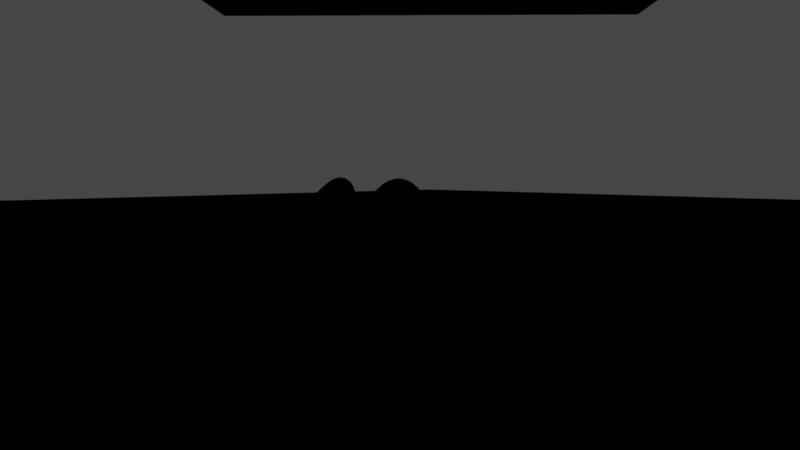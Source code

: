 # Source: samplescene_mesh_light_medium.blend  (saved by Blender 2.80.60; exported with 4.5.12 LTS)
import bpy
from mathutils import Matrix  # noqa: F401  (used for matrix-valued properties, if any)

bpy.ops.wm.read_factory_settings(use_empty=True)
scene = bpy.context.scene
scene.name = 'Scene'

# ---- collections
col_collection = bpy.data.collections.new('Collection'); scene.collection.children.link(col_collection)

# ---- materials (node trees are filled in below, after node groups)
mat_material = bpy.data.materials.new('Material')
mat_material.alpha_threshold = 0.0
mat_material.roughness = 0.5
mat_material.line_color = (0.0, 0.0, 0.0, 1.0)
mat_material_002 = bpy.data.materials.new('Material.002')
mat_material_002.roughness = 0.25
mat_glass = bpy.data.materials.new('glass')
mat_glass.roughness = 0.25

# ---- material node trees
mat_material.use_nodes = True; mat_material.node_tree.nodes.clear()
_N = mat_material.node_tree.nodes; _L = mat_material.node_tree.links
n0 = _N.new('ShaderNodeOutputMaterial'); n0.name = 'Material Output'; n0.location = (300, 300)
n1 = _N.new('NodeUndefined'); n1.name = 'Pbrt Matte'; n1.location = (-74, 234)
n1.inputs[0].default_value = (0.3543, 0.3194, 0.3194, 1.0)
_L.new(n1.outputs[0], n0.inputs[0])
n0.is_active_output = True
mat_material_002.use_nodes = True; mat_material_002.node_tree.nodes.clear()
_N = mat_material_002.node_tree.nodes; _L = mat_material_002.node_tree.links
n0 = _N.new('ShaderNodeOutputMaterial'); n0.name = 'Material Output'; n0.location = (300, 300)
n1 = _N.new('NodeUndefined'); n1.name = 'Pbrt BlackBody'; n1.location = (85, 308)
_L.new(n1.outputs[0], n0.inputs[0])
n0.is_active_output = True
mat_glass.use_nodes = True; mat_glass.node_tree.nodes.clear()
_N = mat_glass.node_tree.nodes; _L = mat_glass.node_tree.links
n0 = _N.new('ShaderNodeOutputMaterial'); n0.name = 'Material Output'; n0.location = (624, 300)
n1 = _N.new('NodeUndefined'); n1.name = 'Pbrt Glass'; n1.location = (367, 283)
n1.inputs[0].default_value = (0.0, 0.0, 0.0, 1.0)
n1.inputs[1].default_value = (0.0, 0.0, 0.0, 1.0)
n1.inputs[2].default_value = (1.0, 1.0, 1.0, 1.0)
n1.inputs[3].default_value = (1.0, 1.0, 1.0, 1.0)
n2 = _N.new('NodeUndefined'); n2.name = 'Pbrt Medium'; n2.location = (148, 166)
n2.inputs[0].default_value = (1.0, 1.0, 1.0, 1.0)
n2.inputs[1].default_value = (1.0, 0.0, 0.002908, 1.0)
_L.new(n1.outputs[0], n0.inputs[0])
_L.new(n2.outputs[0], n1.inputs[4])
n0.is_active_output = True

# ---- world
world_world = bpy.data.worlds.new('World'); scene.world = world_world
world_world.use_nodes = True; world_world.node_tree.nodes.clear()
_N = world_world.node_tree.nodes; _L = world_world.node_tree.links
n0 = _N.new('ShaderNodeOutputWorld'); n0.name = 'World Output'; n0.location = (300, 300)
n1 = _N.new('ShaderNodeBackground'); n1.name = 'Background'; n1.location = (10, 300)
n1.inputs[0].default_value = (0.05088, 0.05088, 0.05088, 1.0)
_L.new(n1.outputs[0], n0.inputs[0])
n0.is_active_output = True
world_world.color = (0.05088, 0.05088, 0.05088)
world_world.use_sun_shadow = False
world_world.sun_shadow_jitter_overblur = 0.0

# ---- cameras
cam_camera = bpy.data.cameras.new('Camera')
cam_camera.clip_end = 100.0
cam_camera.ortho_scale = 7.314
cam_camera.dof.focus_distance = 0.0
cam_camera.dof.aperture_fstop = 128.0

# ---- meshes
me_cube = bpy.data.meshes.new('Cube')
me_cube.from_pydata([(1.0, 1.0, 1.0), (1.0, 1.0, -1.0), (1.0, -1.0, 1.0), (1.0, -1.0, -1.0), (-1.0, 1.0, 1.0), (-1.0, 1.0, -1.0), (-1.0, -1.0, 1.0), (-1.0, -1.0, -1.0)], [], [(0, 4, 6, 2), (3, 2, 6, 7), (7, 6, 4, 5), (5, 1, 3, 7), (1, 0, 2, 3), (5, 4, 0, 1)])
_uv = me_cube.uv_layers.new(name='UVMap')
_uv.uv.foreach_set('vector', [0.375, 0.0, 0.625, 0.0, 0.625, 0.25, 0.375, 0.25, 0.375, 0.25, 0.625, 0.25, 0.625, 0.5, 0.375, 0.5, 0.375, 0.5, 0.625, 0.5, 0.625, 0.75, 0.375, 0.75, 0.375, 0.75, 0.625, 0.75, 0.625, 1.0, 0.375, 1.0, 0.125, 0.5, 0.375, 0.5, 0.375, 0.75, 0.125, 0.75, 0.625, 0.5, 0.875, 0.5, 0.875, 0.75, 0.625, 0.75])
me_cube.materials.append(mat_material)
me_cube.use_remesh_preserve_volume = False
me_cube.use_remesh_preserve_attributes = False
me_cube.use_mirror_vertex_groups = False
me_cube.update()
me_cube_001 = bpy.data.meshes.new('Cube.001')
me_cube_001.from_pydata([(1.0, -1.0, -1.0), (1.0, -1.0, 1.0), (1.0, 1.0, -1.0), (1.0, 1.0, 1.0)], [], [(2, 3, 1, 0)])
_uv = me_cube_001.uv_layers.new(name='UVMap')
_uv.uv.foreach_set('vector', [0.375, 0.5, 0.625, 0.5, 0.625, 0.75, 0.375, 0.75])
me_cube_001.materials.append(mat_material_002)
me_cube_001.use_remesh_preserve_volume = False
me_cube_001.use_remesh_preserve_attributes = False
me_cube_001.use_mirror_vertex_groups = False
me_cube_001.update()
me_suzanne = bpy.data.meshes.new('Suzanne')
me_suzanne.from_pydata([(0.4375, -0.7656, 0.1641), (-0.4375, -0.7656, 0.1641), (0.5, -0.6875, 0.09375), (-0.5, -0.6875, 0.09375), (0.5469, -0.5781, 0.05469), (-0.5469, -0.5781, 0.05469), (0.3516, -0.6172, -0.02344), (-0.3516, -0.6172, -0.02344), (0.3516, -0.7188, 0.03125), (-0.3516, -0.7188, 0.03125), (0.3516, -0.7812, 0.1328), (-0.3516, -0.7812, 0.1328), (0.2734, -0.7969, 0.1641), (-0.2734, -0.7969, 0.1641), (0.2031, -0.7422, 0.09375), (-0.2031, -0.7422, 0.09375), (0.1562, -0.6484, 0.05469), (-0.1562, -0.6484, 0.05469), (0.07812, -0.6562, 0.2422), (-0.07812, -0.6562, 0.2422), (0.1406, -0.7422, 0.2422), (-0.1406, -0.7422, 0.2422), (0.2422, -0.7969, 0.2422), (-0.2422, -0.7969, 0.2422), (0.2734, -0.7969, 0.3281), (-0.2734, -0.7969, 0.3281), (0.2031, -0.7422, 0.3906), (-0.2031, -0.7422, 0.3906), (0.1562, -0.6484, 0.4375), (-0.1562, -0.6484, 0.4375), (0.3516, -0.6172, 0.5156), (-0.3516, -0.6172, 0.5156), (0.3516, -0.7188, 0.4531), (-0.3516, -0.7188, 0.4531), (0.3516, -0.7812, 0.3594), (-0.3516, -0.7812, 0.3594), (0.4375, -0.7656, 0.3281), (-0.4375, -0.7656, 0.3281), (0.5, -0.6875, 0.3906), (-0.5, -0.6875, 0.3906), (0.5469, -0.5781, 0.4375), (-0.5469, -0.5781, 0.4375), (0.625, -0.5625, 0.2422), (-0.625, -0.5625, 0.2422), (0.5625, -0.6719, 0.2422), (-0.5625, -0.6719, 0.2422), (0.4688, -0.7578, 0.2422), (-0.4688, -0.7578, 0.2422), (0.4766, -0.7734, 0.2422), (-0.4766, -0.7734, 0.2422), (0.4453, -0.7812, 0.3359), (-0.4453, -0.7812, 0.3359), (0.3516, -0.8047, 0.375), (-0.3516, -0.8047, 0.375), (0.2656, -0.8203, 0.3359), (-0.2656, -0.8203, 0.3359), (0.2266, -0.8203, 0.2422), (-0.2266, -0.8203, 0.2422), (0.2656, -0.8203, 0.1562), (-0.2656, -0.8203, 0.1562), (0.3516, -0.8281, 0.2422), (-0.3516, -0.8281, 0.2422), (0.3516, -0.8047, 0.1172), (-0.3516, -0.8047, 0.1172), (0.4453, -0.7812, 0.1562), (-0.4453, -0.7812, 0.1562), (0.0, -0.7422, 0.4297), (0.0, -0.8203, 0.3516), (0.0, -0.7344, -0.6797), (0.0, -0.7812, -0.3203), (0.0, -0.7969, -0.1875), (0.0, -0.7188, -0.7734), (0.0, -0.6016, 0.4062), (0.0, -0.5703, 0.5703), (0.0, 0.5469, 0.8984), (0.0, 0.8516, 0.5625), (0.0, 0.8281, 0.07031), (0.0, 0.3516, -0.3828), (0.2031, -0.5625, -0.1875), (-0.2031, -0.5625, -0.1875), (0.3125, -0.5703, -0.4375), (-0.3125, -0.5703, -0.4375), (0.3516, -0.5703, -0.6953), (-0.3516, -0.5703, -0.6953), (0.3672, -0.5312, -0.8906), (-0.3672, -0.5312, -0.8906), (0.3281, -0.5234, -0.9453), (-0.3281, -0.5234, -0.9453), (0.1797, -0.5547, -0.9688), (-0.1797, -0.5547, -0.9688), (0.0, -0.5781, -0.9844), (0.4375, -0.5312, -0.1406), (-0.4375, -0.5312, -0.1406), (0.6328, -0.5391, -0.03906), (-0.6328, -0.5391, -0.03906), (0.8281, -0.4453, 0.1484), (-0.8281, -0.4453, 0.1484), (0.8594, -0.5938, 0.4297), (-0.8594, -0.5938, 0.4297), (0.7109, -0.625, 0.4844), (-0.7109, -0.625, 0.4844), (0.4922, -0.6875, 0.6016), (-0.4922, -0.6875, 0.6016), (0.3203, -0.7344, 0.7578), (-0.3203, -0.7344, 0.7578), (0.1562, -0.7578, 0.7188), (-0.1562, -0.7578, 0.7188), (0.0625, -0.75, 0.4922), (-0.0625, -0.75, 0.4922), (0.1641, -0.7734, 0.4141), (-0.1641, -0.7734, 0.4141), (0.125, -0.7656, 0.3047), (-0.125, -0.7656, 0.3047), (0.2031, -0.7422, 0.09375), (-0.2031, -0.7422, 0.09375), (0.375, -0.7031, 0.01562), (-0.375, -0.7031, 0.01562), (0.4922, -0.6719, 0.0625), (-0.4922, -0.6719, 0.0625), (0.625, -0.6484, 0.1875), (-0.625, -0.6484, 0.1875), (0.6406, -0.6484, 0.2969), (-0.6406, -0.6484, 0.2969), (0.6016, -0.6641, 0.375), (-0.6016, -0.6641, 0.375), (0.4297, -0.7188, 0.4375), (-0.4297, -0.7188, 0.4375), (0.25, -0.7578, 0.4688), (-0.25, -0.7578, 0.4688), (0.0, -0.7344, -0.7656), (0.1094, -0.7344, -0.7188), (-0.1094, -0.7344, -0.7188), (0.1172, -0.7109, -0.8359), (-0.1172, -0.7109, -0.8359), (0.0625, -0.6953, -0.8828), (-0.0625, -0.6953, -0.8828), (0.0, -0.6875, -0.8906), (0.0, -0.75, -0.1953), (0.0, -0.7422, -0.1406), (0.1016, -0.7422, -0.1484), (-0.1016, -0.7422, -0.1484), (0.125, -0.75, -0.2266), (-0.125, -0.75, -0.2266), (0.08594, -0.7422, -0.2891), (-0.08594, -0.7422, -0.2891), (0.3984, -0.6719, -0.04688), (-0.3984, -0.6719, -0.04688), (0.6172, -0.625, 0.05469), (-0.6172, -0.625, 0.05469), (0.7266, -0.6016, 0.2031), (-0.7266, -0.6016, 0.2031), (0.7422, -0.6562, 0.375), (-0.7422, -0.6562, 0.375), (0.6875, -0.7266, 0.4141), (-0.6875, -0.7266, 0.4141), (0.4375, -0.7969, 0.5469), (-0.4375, -0.7969, 0.5469), (0.3125, -0.8359, 0.6406), (-0.3125, -0.8359, 0.6406), (0.2031, -0.8516, 0.6172), (-0.2031, -0.8516, 0.6172), (0.1016, -0.8438, 0.4297), (-0.1016, -0.8438, 0.4297), (0.125, -0.8125, -0.1016), (-0.125, -0.8125, -0.1016), (0.2109, -0.7109, -0.4453), (-0.2109, -0.7109, -0.4453), (0.25, -0.6875, -0.7031), (-0.25, -0.6875, -0.7031), (0.2656, -0.6641, -0.8203), (-0.2656, -0.6641, -0.8203), (0.2344, -0.6328, -0.9141), (-0.2344, -0.6328, -0.9141), (0.1641, -0.6328, -0.9297), (-0.1641, -0.6328, -0.9297), (0.0, -0.6406, -0.9453), (0.0, -0.7266, 0.04688), (0.0, -0.7656, 0.2109), (0.3281, -0.7422, 0.4766), (-0.3281, -0.7422, 0.4766), (0.1641, -0.75, 0.1406), (-0.1641, -0.75, 0.1406), (0.1328, -0.7578, 0.2109), (-0.1328, -0.7578, 0.2109), (0.1172, -0.7344, -0.6875), (-0.1172, -0.7344, -0.6875), (0.07812, -0.75, -0.4453), (-0.07812, -0.75, -0.4453), (0.0, -0.75, -0.4453), (0.0, -0.7422, -0.3281), (0.09375, -0.7812, -0.2734), (-0.09375, -0.7812, -0.2734), (0.1328, -0.7969, -0.2266), (-0.1328, -0.7969, -0.2266), (0.1094, -0.7812, -0.1328), (-0.1094, -0.7812, -0.1328), (0.03906, -0.7812, -0.125), (-0.03906, -0.7812, -0.125), (0.0, -0.8281, -0.2031), (0.04688, -0.8125, -0.1484), (-0.04688, -0.8125, -0.1484), (0.09375, -0.8125, -0.1562), (-0.09375, -0.8125, -0.1562), (0.1094, -0.8281, -0.2266), (-0.1094, -0.8281, -0.2266), (0.07812, -0.8047, -0.25), (-0.07812, -0.8047, -0.25), (0.0, -0.8047, -0.2891), (0.2578, -0.5547, -0.3125), (-0.2578, -0.5547, -0.3125), (0.1641, -0.7109, -0.2422), (-0.1641, -0.7109, -0.2422), (0.1797, -0.7109, -0.3125), (-0.1797, -0.7109, -0.3125), (0.2344, -0.5547, -0.25), (-0.2344, -0.5547, -0.25), (0.0, -0.6875, -0.875), (0.04688, -0.6875, -0.8672), (-0.04688, -0.6875, -0.8672), (0.09375, -0.7109, -0.8203), (-0.09375, -0.7109, -0.8203), (0.09375, -0.7266, -0.7422), (-0.09375, -0.7266, -0.7422), (0.0, -0.6562, -0.7812), (0.09375, -0.6641, -0.75), (-0.09375, -0.6641, -0.75), (0.09375, -0.6406, -0.8125), (-0.09375, -0.6406, -0.8125), (0.04688, -0.6328, -0.8516), (-0.04688, -0.6328, -0.8516), (0.0, -0.6328, -0.8594), (0.1719, -0.7812, 0.2188), (-0.1719, -0.7812, 0.2188), (0.1875, -0.7734, 0.1562), (-0.1875, -0.7734, 0.1562), (0.3359, -0.7578, 0.4297), (-0.3359, -0.7578, 0.4297), (0.2734, -0.7734, 0.4219), (-0.2734, -0.7734, 0.4219), (0.4219, -0.7734, 0.3984), (-0.4219, -0.7734, 0.3984), (0.5625, -0.6953, 0.3516), (-0.5625, -0.6953, 0.3516), (0.5859, -0.6875, 0.2891), (-0.5859, -0.6875, 0.2891), (0.5781, -0.6797, 0.1953), (-0.5781, -0.6797, 0.1953), (0.4766, -0.7188, 0.1016), (-0.4766, -0.7188, 0.1016), (0.375, -0.7422, 0.0625), (-0.375, -0.7422, 0.0625), (0.2266, -0.7812, 0.1094), (-0.2266, -0.7812, 0.1094), (0.1797, -0.7812, 0.2969), (-0.1797, -0.7812, 0.2969), (0.2109, -0.7812, 0.375), (-0.2109, -0.7812, 0.375), (0.2344, -0.7578, 0.3594), (-0.2344, -0.7578, 0.3594), (0.1953, -0.7578, 0.2969), (-0.1953, -0.7578, 0.2969), (0.2422, -0.7578, 0.125), (-0.2422, -0.7578, 0.125), (0.375, -0.7266, 0.08594), (-0.375, -0.7266, 0.08594), (0.4609, -0.7031, 0.1172), (-0.4609, -0.7031, 0.1172), (0.5469, -0.6719, 0.2109), (-0.5469, -0.6719, 0.2109), (0.5547, -0.6719, 0.2812), (-0.5547, -0.6719, 0.2812), (0.5312, -0.6797, 0.3359), (-0.5312, -0.6797, 0.3359), (0.4141, -0.75, 0.3906), (-0.4141, -0.75, 0.3906), (0.2812, -0.7656, 0.3984), (-0.2812, -0.7656, 0.3984), (0.3359, -0.75, 0.4062), (-0.3359, -0.75, 0.4062), (0.2031, -0.75, 0.1719), (-0.2031, -0.75, 0.1719), (0.1953, -0.75, 0.2266), (-0.1953, -0.75, 0.2266), (0.1094, -0.6094, 0.4609), (-0.1094, -0.6094, 0.4609), (0.1953, -0.6172, 0.6641), (-0.1953, -0.6172, 0.6641), (0.3359, -0.5938, 0.6875), (-0.3359, -0.5938, 0.6875), (0.4844, -0.5547, 0.5547), (-0.4844, -0.5547, 0.5547), (0.6797, -0.4922, 0.4531), (-0.6797, -0.4922, 0.4531), (0.7969, -0.4609, 0.4062), (-0.7969, -0.4609, 0.4062), (0.7734, -0.375, 0.1641), (-0.7734, -0.375, 0.1641), (0.6016, -0.4141, 0.0), (-0.6016, -0.4141, 0.0), (0.4375, -0.4688, -0.09375), (-0.4375, -0.4688, -0.09375), (0.0, -0.2891, 0.8984), (0.0, 0.07812, 0.9844), (0.0, 0.6719, -0.1953), (0.0, -0.1875, -0.4609), (0.0, -0.4609, -0.9766), (0.0, -0.3438, -0.8047), (0.0, -0.3203, -0.5703), (0.0, -0.2812, -0.4844), (0.8516, -0.05469, 0.2344), (-0.8516, -0.05469, 0.2344), (0.8594, 0.04688, 0.3203), (-0.8594, 0.04688, 0.3203), (0.7734, 0.4375, 0.2656), (-0.7734, 0.4375, 0.2656), (0.4609, 0.7031, 0.4375), (-0.4609, 0.7031, 0.4375), (0.7344, -0.07031, -0.04688), (-0.7344, -0.07031, -0.04688), (0.5938, 0.1641, -0.125), (-0.5938, 0.1641, -0.125), (0.6406, 0.4297, -0.007812), (-0.6406, 0.4297, -0.007812), (0.3359, 0.6641, 0.05469), (-0.3359, 0.6641, 0.05469), (0.2344, -0.4062, -0.3516), (-0.2344, -0.4062, -0.3516), (0.1797, -0.2578, -0.4141), (-0.1797, -0.2578, -0.4141), (0.2891, -0.3828, -0.7109), (-0.2891, -0.3828, -0.7109), (0.25, -0.3906, -0.5), (-0.25, -0.3906, -0.5), (0.3281, -0.3984, -0.9141), (-0.3281, -0.3984, -0.9141), (0.1406, -0.3672, -0.7578), (-0.1406, -0.3672, -0.7578), (0.125, -0.3594, -0.5391), (-0.125, -0.3594, -0.5391), (0.1641, -0.4375, -0.9453), (-0.1641, -0.4375, -0.9453), (0.2188, -0.4297, -0.2812), (-0.2188, -0.4297, -0.2812), (0.2109, -0.4688, -0.2266), (-0.2109, -0.4688, -0.2266), (0.2031, -0.5, -0.1719), (-0.2031, -0.5, -0.1719), (0.2109, -0.1641, -0.3906), (-0.2109, -0.1641, -0.3906), (0.2969, 0.2656, -0.3125), (-0.2969, 0.2656, -0.3125), (0.3438, 0.5391, -0.1484), (-0.3438, 0.5391, -0.1484), (0.4531, 0.3828, 0.8672), (-0.4531, 0.3828, 0.8672), (0.4531, 0.07031, 0.9297), (-0.4531, 0.07031, 0.9297), (0.4531, -0.2344, 0.8516), (-0.4531, -0.2344, 0.8516), (0.4609, -0.4297, 0.5234), (-0.4609, -0.4297, 0.5234), (0.7266, -0.3359, 0.4062), (-0.7266, -0.3359, 0.4062), (0.6328, -0.2812, 0.4531), (-0.6328, -0.2812, 0.4531), (0.6406, -0.05469, 0.7031), (-0.6406, -0.05469, 0.7031), (0.7969, -0.125, 0.5625), (-0.7969, -0.125, 0.5625), (0.7969, 0.1172, 0.6172), (-0.7969, 0.1172, 0.6172), (0.6406, 0.1953, 0.75), (-0.6406, 0.1953, 0.75), (0.6406, 0.4453, 0.6797), (-0.6406, 0.4453, 0.6797), (0.7969, 0.3594, 0.5391), (-0.7969, 0.3594, 0.5391), (0.6172, 0.5859, 0.3281), (-0.6172, 0.5859, 0.3281), (0.4844, 0.5469, 0.02344), (-0.4844, 0.5469, 0.02344), (0.8203, 0.2031, 0.3281), (-0.8203, 0.2031, 0.3281), (0.4062, -0.1484, -0.1719), (-0.4062, -0.1484, -0.1719), (0.4297, 0.2109, -0.1953), (-0.4297, 0.2109, -0.1953), (0.8906, 0.2344, 0.4062), (-0.8906, 0.2344, 0.4062), (0.7734, 0.125, -0.1406), (-0.7734, 0.125, -0.1406), (1.039, 0.3281, -0.1016), (-1.039, 0.3281, -0.1016), (1.281, 0.4297, 0.05469), (-1.281, 0.4297, 0.05469), (1.352, 0.4219, 0.3203), (-1.352, 0.4219, 0.3203), (1.234, 0.4219, 0.5078), (-1.234, 0.4219, 0.5078), (1.023, 0.3125, 0.4766), (-1.023, 0.3125, 0.4766), (1.016, 0.2891, 0.4141), (-1.016, 0.2891, 0.4141), (1.188, 0.3906, 0.4375), (-1.188, 0.3906, 0.4375), (1.266, 0.4062, 0.2891), (-1.266, 0.4062, 0.2891), (1.211, 0.4062, 0.07812), (-1.211, 0.4062, 0.07812), (1.031, 0.3047, -0.03906), (-1.031, 0.3047, -0.03906), (0.8281, 0.1328, -0.07031), (-0.8281, 0.1328, -0.07031), (0.9219, 0.2188, 0.3594), (-0.9219, 0.2188, 0.3594), (0.9453, 0.2891, 0.3047), (-0.9453, 0.2891, 0.3047), (0.8828, 0.2109, -0.02344), (-0.8828, 0.2109, -0.02344), (1.039, 0.3672, 0.0), (-1.039, 0.3672, 0.0), (1.188, 0.4453, 0.09375), (-1.188, 0.4453, 0.09375), (1.234, 0.4453, 0.25), (-1.234, 0.4453, 0.25), (1.172, 0.4375, 0.3594), (-1.172, 0.4375, 0.3594), (1.023, 0.3594, 0.3438), (-1.023, 0.3594, 0.3438), (0.8438, 0.2109, 0.2891), (-0.8438, 0.2109, 0.2891), (0.8359, 0.2734, 0.1719), (-0.8359, 0.2734, 0.1719), (0.7578, 0.2734, 0.09375), (-0.7578, 0.2734, 0.09375), (0.8203, 0.2734, 0.08594), (-0.8203, 0.2734, 0.08594), (0.8438, 0.2734, 0.01562), (-0.8438, 0.2734, 0.01562), (0.8125, 0.2734, -0.01562), (-0.8125, 0.2734, -0.01562), (0.7266, 0.07031, 0.0), (-0.7266, 0.07031, 0.0), (0.7188, 0.1719, -0.02344), (-0.7188, 0.1719, -0.02344), (0.7188, 0.1875, 0.03906), (-0.7188, 0.1875, 0.03906), (0.7969, 0.2109, 0.2031), (-0.7969, 0.2109, 0.2031), (0.8906, 0.2656, 0.2422), (-0.8906, 0.2656, 0.2422), (0.8906, 0.3203, 0.2344), (-0.8906, 0.3203, 0.2344), (0.8125, 0.3203, -0.01562), (-0.8125, 0.3203, -0.01562), (0.8516, 0.3203, 0.01562), (-0.8516, 0.3203, 0.01562), (0.8281, 0.3203, 0.07812), (-0.8281, 0.3203, 0.07812), (0.7656, 0.3203, 0.09375), (-0.7656, 0.3203, 0.09375), (0.8438, 0.3203, 0.1719), (-0.8438, 0.3203, 0.1719), (1.039, 0.4141, 0.3281), (-1.039, 0.4141, 0.3281), (1.188, 0.4844, 0.3438), (-1.188, 0.4844, 0.3438), (1.258, 0.4922, 0.2422), (-1.258, 0.4922, 0.2422), (1.211, 0.4844, 0.08594), (-1.211, 0.4844, 0.08594), (1.047, 0.4219, 0.0), (-1.047, 0.4219, 0.0), (0.8828, 0.2656, -0.01562), (-0.8828, 0.2656, -0.01562), (0.9531, 0.3438, 0.2891), (-0.9531, 0.3438, 0.2891), (0.8906, 0.3281, 0.1094), (-0.8906, 0.3281, 0.1094), (0.9375, 0.3359, 0.0625), (-0.9375, 0.3359, 0.0625), (1.0, 0.3672, 0.125), (-1.0, 0.3672, 0.125), (0.9609, 0.3516, 0.1719), (-0.9609, 0.3516, 0.1719), (1.016, 0.375, 0.2344), (-1.016, 0.375, 0.2344), (1.055, 0.3828, 0.1875), (-1.055, 0.3828, 0.1875), (1.109, 0.3906, 0.2109), (-1.109, 0.3906, 0.2109), (1.086, 0.3906, 0.2734), (-1.086, 0.3906, 0.2734), (1.023, 0.4844, 0.4375), (-1.023, 0.4844, 0.4375), (1.25, 0.5469, 0.4688), (-1.25, 0.5469, 0.4688), (1.367, 0.5, 0.2969), (-1.367, 0.5, 0.2969), (1.312, 0.5312, 0.05469), (-1.312, 0.5312, 0.05469), (1.039, 0.4922, -0.08594), (-1.039, 0.4922, -0.08594), (0.7891, 0.3281, -0.125), (-0.7891, 0.3281, -0.125), (0.8594, 0.3828, 0.3828), (-0.8594, 0.3828, 0.3828)], [], [(46, 0, 2, 44), (3, 1, 47, 45), (44, 2, 4, 42), (5, 3, 45, 43), (2, 8, 6, 4), (7, 9, 3, 5), (0, 10, 8, 2), (9, 11, 1, 3), (10, 12, 14, 8), (15, 13, 11, 9), (8, 14, 16, 6), (17, 15, 9, 7), (14, 20, 18, 16), (19, 21, 15, 17), (12, 22, 20, 14), (21, 23, 13, 15), (22, 24, 26, 20), (27, 25, 23, 21), (20, 26, 28, 18), (29, 27, 21, 19), (26, 32, 30, 28), (31, 33, 27, 29), (24, 34, 32, 26), (33, 35, 25, 27), (34, 36, 38, 32), (39, 37, 35, 33), (32, 38, 40, 30), (41, 39, 33, 31), (38, 44, 42, 40), (43, 45, 39, 41), (36, 46, 44, 38), (45, 47, 37, 39), (46, 36, 50, 48), (51, 37, 47, 49), (36, 34, 52, 50), (53, 35, 37, 51), (34, 24, 54, 52), (55, 25, 35, 53), (24, 22, 56, 54), (57, 23, 25, 55), (22, 12, 58, 56), (59, 13, 23, 57), (12, 10, 62, 58), (63, 11, 13, 59), (10, 0, 64, 62), (65, 1, 11, 63), (0, 46, 48, 64), (49, 47, 1, 65), (60, 64, 48), (49, 65, 61), (62, 64, 60), (61, 65, 63), (60, 58, 62), (63, 59, 61), (60, 56, 58), (59, 57, 61), (60, 54, 56), (57, 55, 61), (60, 52, 54), (55, 53, 61), (60, 50, 52), (53, 51, 61), (60, 48, 50), (51, 49, 61), (88, 173, 175, 90), (175, 174, 89, 90), (86, 171, 173, 88), (174, 172, 87, 89), (84, 169, 171, 86), (172, 170, 85, 87), (82, 167, 169, 84), (170, 168, 83, 85), (80, 165, 167, 82), (168, 166, 81, 83), (78, 91, 145, 163), (146, 92, 79, 164), (91, 93, 147, 145), (148, 94, 92, 146), (93, 95, 149, 147), (150, 96, 94, 148), (95, 97, 151, 149), (152, 98, 96, 150), (97, 99, 153, 151), (154, 100, 98, 152), (99, 101, 155, 153), (156, 102, 100, 154), (101, 103, 157, 155), (158, 104, 102, 156), (103, 105, 159, 157), (160, 106, 104, 158), (105, 107, 161, 159), (162, 108, 106, 160), (107, 66, 67, 161), (67, 66, 108, 162), (109, 127, 159, 161), (160, 128, 110, 162), (127, 178, 157, 159), (158, 179, 128, 160), (125, 155, 157, 178), (158, 156, 126, 179), (123, 153, 155, 125), (156, 154, 124, 126), (121, 151, 153, 123), (154, 152, 122, 124), (119, 149, 151, 121), (152, 150, 120, 122), (117, 147, 149, 119), (150, 148, 118, 120), (115, 145, 147, 117), (148, 146, 116, 118), (113, 163, 145, 115), (146, 164, 114, 116), (113, 180, 176, 163), (176, 181, 114, 164), (109, 161, 67, 111), (67, 162, 110, 112), (111, 67, 177, 182), (177, 67, 112, 183), (176, 180, 182, 177), (183, 181, 176, 177), (134, 136, 175, 173), (175, 136, 135, 174), (132, 134, 173, 171), (174, 135, 133, 172), (130, 132, 171, 169), (172, 133, 131, 170), (165, 186, 184, 167), (185, 187, 166, 168), (130, 169, 167, 184), (168, 170, 131, 185), (143, 189, 188, 186), (188, 189, 144, 187), (184, 186, 188, 68), (188, 187, 185, 68), (129, 130, 184, 68), (185, 131, 129, 68), (141, 192, 190, 143), (191, 193, 142, 144), (139, 194, 192, 141), (193, 195, 140, 142), (138, 196, 194, 139), (195, 197, 138, 140), (137, 70, 196, 138), (197, 70, 137, 138), (189, 143, 190, 69), (191, 144, 189, 69), (69, 190, 205, 207), (206, 191, 69, 207), (70, 198, 199, 196), (200, 198, 70, 197), (196, 199, 201, 194), (202, 200, 197, 195), (194, 201, 203, 192), (204, 202, 195, 193), (192, 203, 205, 190), (206, 204, 193, 191), (198, 203, 201, 199), (202, 204, 198, 200), (198, 207, 205, 203), (206, 207, 198, 204), (138, 139, 163, 176), (164, 140, 138, 176), (139, 141, 210, 163), (211, 142, 140, 164), (141, 143, 212, 210), (213, 144, 142, 211), (143, 186, 165, 212), (166, 187, 144, 213), (80, 208, 212, 165), (213, 209, 81, 166), (208, 214, 210, 212), (211, 215, 209, 213), (78, 163, 210, 214), (211, 164, 79, 215), (130, 129, 71, 221), (71, 129, 131, 222), (132, 130, 221, 219), (222, 131, 133, 220), (134, 132, 219, 217), (220, 133, 135, 218), (136, 134, 217, 216), (218, 135, 136, 216), (216, 217, 228, 230), (229, 218, 216, 230), (217, 219, 226, 228), (227, 220, 218, 229), (219, 221, 224, 226), (225, 222, 220, 227), (221, 71, 223, 224), (223, 71, 222, 225), (223, 230, 228, 224), (229, 230, 223, 225), (224, 228, 226), (227, 229, 225), (182, 180, 233, 231), (234, 181, 183, 232), (111, 182, 231, 253), (232, 183, 112, 254), (109, 111, 253, 255), (254, 112, 110, 256), (180, 113, 251, 233), (252, 114, 181, 234), (113, 115, 249, 251), (250, 116, 114, 252), (115, 117, 247, 249), (248, 118, 116, 250), (117, 119, 245, 247), (246, 120, 118, 248), (119, 121, 243, 245), (244, 122, 120, 246), (121, 123, 241, 243), (242, 124, 122, 244), (123, 125, 239, 241), (240, 126, 124, 242), (125, 178, 235, 239), (236, 179, 126, 240), (178, 127, 237, 235), (238, 128, 179, 236), (127, 109, 255, 237), (256, 110, 128, 238), (237, 255, 257, 275), (258, 256, 238, 276), (235, 237, 275, 277), (276, 238, 236, 278), (239, 235, 277, 273), (278, 236, 240, 274), (241, 239, 273, 271), (274, 240, 242, 272), (243, 241, 271, 269), (272, 242, 244, 270), (245, 243, 269, 267), (270, 244, 246, 268), (247, 245, 267, 265), (268, 246, 248, 266), (249, 247, 265, 263), (266, 248, 250, 264), (251, 249, 263, 261), (264, 250, 252, 262), (233, 251, 261, 279), (262, 252, 234, 280), (255, 253, 259, 257), (260, 254, 256, 258), (253, 231, 281, 259), (282, 232, 254, 260), (231, 233, 279, 281), (280, 234, 232, 282), (66, 107, 283, 72), (284, 108, 66, 72), (107, 105, 285, 283), (286, 106, 108, 284), (105, 103, 287, 285), (288, 104, 106, 286), (103, 101, 289, 287), (290, 102, 104, 288), (101, 99, 291, 289), (292, 100, 102, 290), (99, 97, 293, 291), (294, 98, 100, 292), (97, 95, 295, 293), (296, 96, 98, 294), (95, 93, 297, 295), (298, 94, 96, 296), (93, 91, 299, 297), (300, 92, 94, 298), (307, 308, 327, 337), (328, 308, 307, 338), (306, 307, 337, 335), (338, 307, 306, 336), (305, 306, 335, 339), (336, 306, 305, 340), (88, 90, 305, 339), (305, 90, 89, 340), (86, 88, 339, 333), (340, 89, 87, 334), (84, 86, 333, 329), (334, 87, 85, 330), (82, 84, 329, 331), (330, 85, 83, 332), (329, 335, 337, 331), (338, 336, 330, 332), (329, 333, 339, 335), (340, 334, 330, 336), (325, 331, 337, 327), (338, 332, 326, 328), (80, 82, 331, 325), (332, 83, 81, 326), (208, 341, 343, 214), (344, 342, 209, 215), (80, 325, 341, 208), (342, 326, 81, 209), (78, 214, 343, 345), (344, 215, 79, 346), (78, 345, 299, 91), (300, 346, 79, 92), (76, 323, 351, 303), (352, 324, 76, 303), (303, 351, 349, 77), (350, 352, 303, 77), (77, 349, 347, 304), (348, 350, 77, 304), (304, 347, 327, 308), (328, 348, 304, 308), (325, 327, 347, 341), (348, 328, 326, 342), (295, 297, 317, 309), (318, 298, 296, 310), (75, 315, 323, 76), (324, 316, 75, 76), (301, 357, 355, 302), (356, 358, 301, 302), (302, 355, 353, 74), (354, 356, 302, 74), (74, 353, 315, 75), (316, 354, 74, 75), (291, 293, 361, 363), (362, 294, 292, 364), (363, 361, 367, 365), (368, 362, 364, 366), (365, 367, 369, 371), (370, 368, 366, 372), (371, 369, 375, 373), (376, 370, 372, 374), (313, 377, 373, 375), (374, 378, 314, 376), (315, 353, 373, 377), (374, 354, 316, 378), (353, 355, 371, 373), (372, 356, 354, 374), (355, 357, 365, 371), (366, 358, 356, 372), (357, 359, 363, 365), (364, 360, 358, 366), (289, 291, 363, 359), (364, 292, 290, 360), (73, 359, 357, 301), (358, 360, 73, 301), (283, 285, 287, 289), (288, 286, 284, 290), (283, 289, 359, 73), (360, 290, 284, 73), (72, 283, 73), (73, 284, 72), (293, 295, 309, 361), (310, 296, 294, 362), (309, 311, 367, 361), (368, 312, 310, 362), (311, 381, 369, 367), (370, 382, 312, 368), (313, 375, 369, 381), (370, 376, 314, 382), (347, 349, 385, 383), (386, 350, 348, 384), (317, 383, 385, 319), (386, 384, 318, 320), (297, 299, 383, 317), (384, 300, 298, 318), (299, 343, 341, 383), (342, 344, 300, 384), (341, 347, 383), (384, 348, 342), (299, 345, 343), (344, 346, 300), (313, 321, 379, 377), (380, 322, 314, 378), (315, 377, 379, 323), (380, 378, 316, 324), (319, 385, 379, 321), (380, 386, 320, 322), (349, 351, 379, 385), (380, 352, 350, 386), (323, 379, 351), (352, 380, 324), (399, 387, 413, 401), (414, 388, 400, 402), (399, 401, 403, 397), (404, 402, 400, 398), (397, 403, 405, 395), (406, 404, 398, 396), (395, 405, 407, 393), (408, 406, 396, 394), (393, 407, 409, 391), (410, 408, 394, 392), (391, 409, 411, 389), (412, 410, 392, 390), (409, 419, 417, 411), (418, 420, 410, 412), (407, 421, 419, 409), (420, 422, 408, 410), (405, 423, 421, 407), (422, 424, 406, 408), (403, 425, 423, 405), (424, 426, 404, 406), (401, 427, 425, 403), (426, 428, 402, 404), (401, 413, 415, 427), (416, 414, 402, 428), (317, 319, 443, 441), (444, 320, 318, 442), (319, 389, 411, 443), (412, 390, 320, 444), (309, 317, 441, 311), (442, 318, 310, 312), (381, 429, 413, 387), (414, 430, 382, 388), (411, 417, 439, 443), (440, 418, 412, 444), (437, 445, 443, 439), (444, 446, 438, 440), (433, 445, 437, 435), (438, 446, 434, 436), (431, 447, 445, 433), (446, 448, 432, 434), (429, 447, 431, 449), (432, 448, 430, 450), (413, 429, 449, 415), (450, 430, 414, 416), (311, 447, 429, 381), (430, 448, 312, 382), (311, 441, 445, 447), (446, 442, 312, 448), (441, 443, 445), (446, 444, 442), (415, 449, 451, 475), (452, 450, 416, 476), (449, 431, 461, 451), (462, 432, 450, 452), (431, 433, 459, 461), (460, 434, 432, 462), (433, 435, 457, 459), (458, 436, 434, 460), (435, 437, 455, 457), (456, 438, 436, 458), (437, 439, 453, 455), (454, 440, 438, 456), (439, 417, 473, 453), (474, 418, 440, 454), (427, 415, 475, 463), (476, 416, 428, 464), (425, 427, 463, 465), (464, 428, 426, 466), (423, 425, 465, 467), (466, 426, 424, 468), (421, 423, 467, 469), (468, 424, 422, 470), (419, 421, 469, 471), (470, 422, 420, 472), (417, 419, 471, 473), (472, 420, 418, 474), (457, 455, 479, 477), (480, 456, 458, 478), (477, 479, 481, 483), (482, 480, 478, 484), (483, 481, 487, 485), (488, 482, 484, 486), (485, 487, 489, 491), (490, 488, 486, 492), (463, 475, 485, 491), (486, 476, 464, 492), (451, 483, 485, 475), (486, 484, 452, 476), (451, 461, 477, 483), (478, 462, 452, 484), (457, 477, 461, 459), (462, 478, 458, 460), (453, 473, 479, 455), (480, 474, 454, 456), (471, 481, 479, 473), (480, 482, 472, 474), (469, 487, 481, 471), (482, 488, 470, 472), (467, 489, 487, 469), (488, 490, 468, 470), (465, 491, 489, 467), (490, 492, 466, 468), (463, 491, 465), (466, 492, 464), (391, 389, 503, 501), (504, 390, 392, 502), (393, 391, 501, 499), (502, 392, 394, 500), (395, 393, 499, 497), (500, 394, 396, 498), (397, 395, 497, 495), (498, 396, 398, 496), (399, 397, 495, 493), (496, 398, 400, 494), (387, 399, 493, 505), (494, 400, 388, 506), (493, 501, 503, 505), (504, 502, 494, 506), (493, 495, 499, 501), (500, 496, 494, 502), (495, 497, 499), (500, 498, 496), (313, 381, 387, 505), (388, 382, 314, 506), (313, 505, 503, 321), (504, 506, 314, 322), (319, 321, 503, 389), (504, 322, 320, 390)])
me_suzanne.polygons.foreach_set('use_smooth', [True] * 500)
_uv = me_suzanne.uv_layers.new(name='UVMap')
_uv.uv.foreach_set('vector', [0.891, 0.5901, 0.8706, 0.5896, 0.8601, 0.5601, 0.9046, 0.5594, 0.8562, 0.8505, 0.8681, 0.8215, 0.8884, 0.822, 0.9006, 0.8532, 0.9046, 0.5594, 0.8601, 0.5601, 0.853, 0.5216, 0.9202, 0.5245, 0.8475, 0.8887, 0.8562, 0.8505, 0.9006, 0.8532, 0.9147, 0.8887, 0.8601, 0.5601, 0.8289, 0.5908, 0.7985, 0.5695, 0.853, 0.5216, 0.7951, 0.8384, 0.8264, 0.8185, 0.8562, 0.8505, 0.8475, 0.8887, 0.8706, 0.5896, 0.8544, 0.6048, 0.8289, 0.5908, 0.8601, 0.5601, 0.8264, 0.8185, 0.8525, 0.8057, 0.8681, 0.8215, 0.8562, 0.8505, 0.8544, 0.6048, 0.8541, 0.6255, 0.8282, 0.6334, 0.8289, 0.5908, 0.8276, 0.776, 0.8532, 0.785, 0.8525, 0.8057, 0.8264, 0.8185, 0.8289, 0.5908, 0.8282, 0.6334, 0.791, 0.6454, 0.7985, 0.5695, 0.791, 0.7622, 0.8276, 0.776, 0.8264, 0.8185, 0.7951, 0.8384, 0.8282, 0.6334, 0.8552, 0.6685, 0.8424, 0.7025, 0.791, 0.6454, 0.8448, 0.7075, 0.8561, 0.742, 0.8276, 0.776, 0.791, 0.7622, 0.8541, 0.6255, 0.8675, 0.6423, 0.8552, 0.6685, 0.8282, 0.6334, 0.8561, 0.742, 0.8673, 0.7688, 0.8532, 0.785, 0.8276, 0.776, 0.8675, 0.6423, 0.8905, 0.6419, 0.9004, 0.667, 0.8552, 0.6685, 0.9012, 0.7456, 0.8902, 0.7702, 0.8673, 0.7688, 0.8561, 0.742, 0.8552, 0.6685, 0.9004, 0.667, 0.9189, 0.6997, 0.8424, 0.7025, 0.9212, 0.7137, 0.9012, 0.7456, 0.8561, 0.742, 0.8448, 0.7075, 0.9004, 0.667, 0.9319, 0.6368, 0.9684, 0.6453, 0.9189, 0.6997, 0.9682, 0.7702, 0.9314, 0.7771, 0.9012, 0.7456, 0.9212, 0.7137, 0.8905, 0.6419, 0.9059, 0.6279, 0.9319, 0.6368, 0.9004, 0.667, 0.9314, 0.7771, 0.905, 0.7849, 0.8902, 0.7702, 0.9012, 0.7456, 0.9059, 0.6279, 0.9062, 0.6057, 0.9337, 0.593, 0.9319, 0.6368, 0.9312, 0.8209, 0.9044, 0.807, 0.905, 0.7849, 0.9314, 0.7771, 0.9319, 0.6368, 0.9337, 0.593, 0.9684, 0.5738, 0.9684, 0.6453, 0.965, 0.8417, 0.9312, 0.8209, 0.9314, 0.7771, 0.9682, 0.7702, 0.9337, 0.593, 0.9046, 0.5594, 0.9202, 0.5245, 0.9684, 0.5738, 0.9147, 0.8887, 0.9006, 0.8532, 0.9312, 0.8209, 0.965, 0.8417, 0.9062, 0.6057, 0.891, 0.5901, 0.9046, 0.5594, 0.9337, 0.593, 0.9006, 0.8532, 0.8884, 0.822, 0.9044, 0.807, 0.9312, 0.8209, 0.891, 0.5901, 0.9062, 0.6057, 0.9024, 0.6079, 0.8896, 0.5933, 0.9006, 0.8047, 0.9044, 0.807, 0.8884, 0.822, 0.8872, 0.8187, 0.9062, 0.6057, 0.9059, 0.6279, 0.8998, 0.6263, 0.9024, 0.6079, 0.8988, 0.7862, 0.905, 0.7849, 0.9044, 0.807, 0.9006, 0.8047, 0.9059, 0.6279, 0.8905, 0.6419, 0.8878, 0.6365, 0.8998, 0.6263, 0.8874, 0.7754, 0.8902, 0.7702, 0.905, 0.7849, 0.8988, 0.7862, 0.8905, 0.6419, 0.8675, 0.6423, 0.8709, 0.6352, 0.8878, 0.6365, 0.8704, 0.776, 0.8673, 0.7688, 0.8902, 0.7702, 0.8874, 0.7754, 0.8675, 0.6423, 0.8541, 0.6255, 0.8599, 0.6239, 0.8709, 0.6352, 0.8589, 0.7868, 0.8532, 0.785, 0.8673, 0.7688, 0.8704, 0.776, 0.8541, 0.6255, 0.8544, 0.6048, 0.8597, 0.6082, 0.8599, 0.6239, 0.8579, 0.8025, 0.8525, 0.8057, 0.8532, 0.785, 0.8589, 0.7868, 0.8544, 0.6048, 0.8706, 0.5896, 0.8717, 0.594, 0.8597, 0.6082, 0.8693, 0.8172, 0.8681, 0.8215, 0.8525, 0.8057, 0.8579, 0.8025, 0.8706, 0.5896, 0.891, 0.5901, 0.8896, 0.5933, 0.8717, 0.594, 0.8872, 0.8187, 0.8884, 0.822, 0.8681, 0.8215, 0.8693, 0.8172, 0.8794, 0.6165, 0.8717, 0.594, 0.8896, 0.5933, 0.8872, 0.8187, 0.8693, 0.8172, 0.878, 0.7951, 0.8597, 0.6082, 0.8717, 0.594, 0.8794, 0.6165, 0.878, 0.7951, 0.8693, 0.8172, 0.8579, 0.8025, 0.8794, 0.6165, 0.8599, 0.6239, 0.8597, 0.6082, 0.8579, 0.8025, 0.8589, 0.7868, 0.878, 0.7951, 0.8794, 0.6165, 0.8709, 0.6352, 0.8599, 0.6239, 0.8589, 0.7868, 0.8704, 0.776, 0.878, 0.7951, 0.8794, 0.6165, 0.8878, 0.6365, 0.8709, 0.6352, 0.8704, 0.776, 0.8874, 0.7754, 0.878, 0.7951, 0.8794, 0.6165, 0.8998, 0.6263, 0.8878, 0.6365, 0.8874, 0.7754, 0.8988, 0.7862, 0.878, 0.7951, 0.8794, 0.6165, 0.9024, 0.6079, 0.8998, 0.6263, 0.8988, 0.7862, 0.9006, 0.8047, 0.878, 0.7951, 0.8794, 0.6165, 0.8896, 0.5933, 0.9024, 0.6079, 0.9006, 0.8047, 0.8872, 0.8187, 0.878, 0.7951, 0.5403, 0.05381, 0.5364, 0.06207, 0.5189, 0.05968, 0.5189, 0.05029, 0.5189, 0.05968, 0.5015, 0.06204, 0.4976, 0.05377, 0.5189, 0.05029, 0.5519, 0.05834, 0.5428, 0.06409, 0.5364, 0.06207, 0.5403, 0.05381, 0.5015, 0.06204, 0.4951, 0.06405, 0.486, 0.05827, 0.4976, 0.05377, 0.5551, 0.0619, 0.5463, 0.07267, 0.5428, 0.06409, 0.5519, 0.05834, 0.4951, 0.06405, 0.4916, 0.07262, 0.4828, 0.06183, 0.486, 0.05827, 0.5638, 0.07659, 0.5483, 0.08489, 0.5463, 0.07267, 0.5551, 0.0619, 0.4916, 0.07262, 0.4895, 0.08486, 0.474, 0.07651, 0.4828, 0.06183, 0.5831, 0.1085, 0.5556, 0.1217, 0.5483, 0.08489, 0.5638, 0.07659, 0.4895, 0.08486, 0.4822, 0.1218, 0.4545, 0.1085, 0.474, 0.07651, 0.6055, 0.1651, 0.6474, 0.2005, 0.6215, 0.2278, 0.5531, 0.2096, 0.4165, 0.2295, 0.3897, 0.2019, 0.432, 0.1656, 0.4853, 0.2101, 0.6474, 0.2005, 0.6764, 0.2332, 0.6648, 0.2532, 0.6215, 0.2278, 0.3727, 0.2564, 0.3603, 0.2359, 0.3897, 0.2019, 0.4165, 0.2295, 0.6764, 0.2332, 0.7153, 0.2654, 0.6839, 0.28, 0.6648, 0.2532, 0.3537, 0.2846, 0.3205, 0.2703, 0.3603, 0.2359, 0.3727, 0.2564, 0.7153, 0.2654, 0.7073, 0.3101, 0.6875, 0.3115, 0.6839, 0.28, 0.3512, 0.3174, 0.3307, 0.3169, 0.3205, 0.2703, 0.3537, 0.2846, 0.7073, 0.3101, 0.6974, 0.3327, 0.6768, 0.3239, 0.6875, 0.3115, 0.3627, 0.3297, 0.342, 0.3397, 0.3307, 0.3169, 0.3512, 0.3174, 0.6974, 0.3327, 0.6628, 0.3725, 0.6391, 0.3573, 0.6768, 0.3239, 0.4028, 0.3621, 0.3793, 0.3787, 0.342, 0.3397, 0.3627, 0.3297, 0.6628, 0.3725, 0.6268, 0.3958, 0.6183, 0.3752, 0.6391, 0.3573, 0.4246, 0.3793, 0.4169, 0.4006, 0.3793, 0.3787, 0.4028, 0.3621, 0.6268, 0.3958, 0.6048, 0.3978, 0.6008, 0.3779, 0.6183, 0.3752, 0.4424, 0.3812, 0.4393, 0.4015, 0.4169, 0.4006, 0.4246, 0.3793, 0.6048, 0.3978, 0.5531, 0.3905, 0.5597, 0.357, 0.6008, 0.3779, 0.4829, 0.3585, 0.4909, 0.3919, 0.4393, 0.4015, 0.4424, 0.3812, 0.5531, 0.3905, 0.5219, 0.386, 0.5211, 0.3439, 0.5597, 0.357, 0.5211, 0.3439, 0.5219, 0.386, 0.4909, 0.3919, 0.4829, 0.3585, 0.5773, 0.3402, 0.5998, 0.3448, 0.6008, 0.3779, 0.5597, 0.357, 0.4424, 0.3812, 0.442, 0.3478, 0.4646, 0.3422, 0.4829, 0.3585, 0.5998, 0.3448, 0.6155, 0.342, 0.6183, 0.3752, 0.6008, 0.3779, 0.4246, 0.3793, 0.426, 0.3456, 0.442, 0.3478, 0.4424, 0.3812, 0.6345, 0.3323, 0.6391, 0.3573, 0.6183, 0.3752, 0.6155, 0.342, 0.4246, 0.3793, 0.4028, 0.3621, 0.4064, 0.3365, 0.426, 0.3456, 0.6624, 0.3128, 0.6768, 0.3239, 0.6391, 0.3573, 0.6345, 0.3323, 0.4028, 0.3621, 0.3627, 0.3297, 0.3771, 0.3177, 0.4064, 0.3365, 0.6684, 0.298, 0.6875, 0.3115, 0.6768, 0.3239, 0.6624, 0.3128, 0.3627, 0.3297, 0.3512, 0.3174, 0.3703, 0.3026, 0.3771, 0.3177, 0.6641, 0.2779, 0.6839, 0.28, 0.6875, 0.3115, 0.6684, 0.298, 0.3512, 0.3174, 0.3537, 0.2846, 0.3741, 0.2818, 0.3703, 0.3026, 0.6392, 0.253, 0.6648, 0.2532, 0.6839, 0.28, 0.6641, 0.2779, 0.3537, 0.2846, 0.3727, 0.2564, 0.3989, 0.2556, 0.3741, 0.2818, 0.614, 0.2427, 0.6215, 0.2278, 0.6648, 0.2532, 0.6392, 0.253, 0.3727, 0.2564, 0.4165, 0.2295, 0.4245, 0.2445, 0.3989, 0.2556, 0.5729, 0.2586, 0.5531, 0.2096, 0.6215, 0.2278, 0.614, 0.2427, 0.4165, 0.2295, 0.4853, 0.2101, 0.4664, 0.2597, 0.4245, 0.2445, 0.5729, 0.2586, 0.5639, 0.272, 0.5198, 0.2489, 0.5531, 0.2096, 0.5198, 0.2489, 0.4759, 0.2731, 0.4664, 0.2597, 0.4853, 0.2101, 0.5773, 0.3402, 0.5597, 0.357, 0.5211, 0.3439, 0.5585, 0.3166, 0.5211, 0.3439, 0.4829, 0.3585, 0.4646, 0.3422, 0.4826, 0.3178, 0.5585, 0.3166, 0.5211, 0.3439, 0.5203, 0.2948, 0.5569, 0.2912, 0.5203, 0.2948, 0.5211, 0.3439, 0.4826, 0.3178, 0.4834, 0.2922, 0.5198, 0.2489, 0.5639, 0.272, 0.5569, 0.2912, 0.5203, 0.2948, 0.4834, 0.2922, 0.4759, 0.2731, 0.5198, 0.2489, 0.5203, 0.2948, 0.5255, 0.06897, 0.5189, 0.0679, 0.5189, 0.05968, 0.5364, 0.06207, 0.5189, 0.05968, 0.5189, 0.0679, 0.5124, 0.06896, 0.5015, 0.06204, 0.5312, 0.07383, 0.5255, 0.06897, 0.5364, 0.06207, 0.5428, 0.06409, 0.5015, 0.06204, 0.5124, 0.06896, 0.5066, 0.07381, 0.4951, 0.06405, 0.531, 0.08743, 0.5312, 0.07383, 0.5428, 0.06409, 0.5463, 0.07267, 0.4951, 0.06405, 0.5066, 0.07381, 0.5068, 0.08742, 0.4916, 0.07262, 0.5556, 0.1217, 0.532, 0.1277, 0.5327, 0.09092, 0.5483, 0.08489, 0.5052, 0.09091, 0.5058, 0.1277, 0.4822, 0.1218, 0.4895, 0.08486, 0.531, 0.08743, 0.5463, 0.07267, 0.5483, 0.08489, 0.5327, 0.09092, 0.4895, 0.08486, 0.4916, 0.07262, 0.5068, 0.08742, 0.5052, 0.09091, 0.5381, 0.1584, 0.519, 0.1517, 0.5189, 0.1284, 0.532, 0.1277, 0.5189, 0.1284, 0.519, 0.1517, 0.4999, 0.1584, 0.5058, 0.1277, 0.5327, 0.09092, 0.532, 0.1277, 0.5189, 0.1284, 0.5189, 0.09395, 0.5189, 0.1284, 0.5058, 0.1277, 0.5052, 0.09091, 0.5189, 0.09395, 0.5189, 0.08518, 0.531, 0.08743, 0.5327, 0.09092, 0.5189, 0.09395, 0.5052, 0.09091, 0.5068, 0.08742, 0.5189, 0.08518, 0.5189, 0.09395, 0.5484, 0.1736, 0.538, 0.176, 0.5352, 0.1668, 0.5381, 0.1584, 0.5028, 0.1669, 0.5001, 0.176, 0.4897, 0.1737, 0.4999, 0.1584, 0.5443, 0.1934, 0.5372, 0.1876, 0.538, 0.176, 0.5484, 0.1736, 0.5001, 0.176, 0.5009, 0.1876, 0.494, 0.1934, 0.4897, 0.1737, 0.5198, 0.2008, 0.5288, 0.1918, 0.5372, 0.1876, 0.5443, 0.1934, 0.5009, 0.1876, 0.5092, 0.1916, 0.5198, 0.2008, 0.494, 0.1934, 0.5176, 0.1906, 0.5191, 0.1854, 0.5288, 0.1918, 0.5198, 0.2008, 0.5092, 0.1916, 0.5191, 0.1854, 0.5176, 0.1906, 0.5198, 0.2008, 0.519, 0.1517, 0.5381, 0.1584, 0.5352, 0.1668, 0.519, 0.159, 0.5028, 0.1669, 0.4999, 0.1584, 0.519, 0.1517, 0.519, 0.159, 0.519, 0.159, 0.5352, 0.1668, 0.5311, 0.1716, 0.519, 0.1656, 0.5069, 0.1717, 0.5028, 0.1669, 0.519, 0.159, 0.519, 0.1656, 0.5191, 0.1854, 0.5191, 0.1795, 0.5282, 0.1863, 0.5288, 0.1918, 0.5098, 0.1863, 0.5191, 0.1795, 0.5191, 0.1854, 0.5092, 0.1916, 0.5288, 0.1918, 0.5282, 0.1863, 0.5335, 0.1842, 0.5372, 0.1876, 0.5045, 0.1842, 0.5098, 0.1863, 0.5092, 0.1916, 0.5009, 0.1876, 0.5372, 0.1876, 0.5335, 0.1842, 0.5334, 0.1767, 0.538, 0.176, 0.5046, 0.1768, 0.5045, 0.1842, 0.5009, 0.1876, 0.5001, 0.176, 0.538, 0.176, 0.5334, 0.1767, 0.5311, 0.1716, 0.5352, 0.1668, 0.5069, 0.1717, 0.5046, 0.1768, 0.5001, 0.176, 0.5028, 0.1669, 0.5191, 0.1795, 0.5334, 0.1767, 0.5335, 0.1842, 0.5282, 0.1863, 0.5045, 0.1842, 0.5046, 0.1768, 0.5191, 0.1795, 0.5098, 0.1863, 0.5191, 0.1795, 0.519, 0.1656, 0.5311, 0.1716, 0.5334, 0.1767, 0.5069, 0.1717, 0.519, 0.1656, 0.5191, 0.1795, 0.5046, 0.1768, 0.5198, 0.2008, 0.5443, 0.1934, 0.5531, 0.2096, 0.5198, 0.2489, 0.4853, 0.2101, 0.494, 0.1934, 0.5198, 0.2008, 0.5198, 0.2489, 0.5443, 0.1934, 0.5484, 0.1736, 0.5616, 0.1678, 0.5531, 0.2096, 0.4764, 0.168, 0.4897, 0.1737, 0.494, 0.1934, 0.4853, 0.2101, 0.5484, 0.1736, 0.5381, 0.1584, 0.5595, 0.1493, 0.5616, 0.1678, 0.4784, 0.1494, 0.4999, 0.1584, 0.4897, 0.1737, 0.4764, 0.168, 0.5381, 0.1584, 0.532, 0.1277, 0.5556, 0.1217, 0.5595, 0.1493, 0.4822, 0.1218, 0.5058, 0.1277, 0.4999, 0.1584, 0.4784, 0.1494, 0.5831, 0.1085, 0.5961, 0.1334, 0.5595, 0.1493, 0.5556, 0.1217, 0.4784, 0.1494, 0.4414, 0.1336, 0.4545, 0.1085, 0.4822, 0.1218, 0.5961, 0.1334, 0.6012, 0.1479, 0.5616, 0.1678, 0.5595, 0.1493, 0.4764, 0.168, 0.4363, 0.1482, 0.4414, 0.1336, 0.4784, 0.1494, 0.6055, 0.1651, 0.5531, 0.2096, 0.5616, 0.1678, 0.6012, 0.1479, 0.4764, 0.168, 0.4853, 0.2101, 0.432, 0.1656, 0.4363, 0.1482, 0.531, 0.08743, 0.5189, 0.08518, 0.5189, 0.08387, 0.5289, 0.08496, 0.5189, 0.08387, 0.5189, 0.08518, 0.5068, 0.08742, 0.5089, 0.08495, 0.5312, 0.07383, 0.531, 0.08743, 0.5289, 0.08496, 0.529, 0.07543, 0.5089, 0.08495, 0.5068, 0.08742, 0.5066, 0.07381, 0.5088, 0.07542, 0.5255, 0.06897, 0.5312, 0.07383, 0.529, 0.07543, 0.5238, 0.07051, 0.5088, 0.07542, 0.5066, 0.07381, 0.5124, 0.06896, 0.5141, 0.0705, 0.5189, 0.0679, 0.5255, 0.06897, 0.5238, 0.07051, 0.5189, 0.06947, 0.5141, 0.0705, 0.5124, 0.06896, 0.5189, 0.0679, 0.5189, 0.06947, 0.5189, 0.06947, 0.5238, 0.07051, 0.5216, 0.07497, 0.5189, 0.07426, 0.5163, 0.07497, 0.5141, 0.0705, 0.5189, 0.06947, 0.5189, 0.07426, 0.5238, 0.07051, 0.529, 0.07543, 0.5242, 0.07669, 0.5216, 0.07497, 0.5136, 0.07668, 0.5088, 0.07542, 0.5141, 0.0705, 0.5163, 0.07497, 0.529, 0.07543, 0.5289, 0.08496, 0.5246, 0.07989, 0.5242, 0.07669, 0.5133, 0.07988, 0.5089, 0.08495, 0.5088, 0.07542, 0.5136, 0.07668, 0.5289, 0.08496, 0.5189, 0.08387, 0.5189, 0.07933, 0.5246, 0.07989, 0.5189, 0.07933, 0.5189, 0.08387, 0.5089, 0.08495, 0.5133, 0.07988, 0.5189, 0.07933, 0.5189, 0.07426, 0.5216, 0.07497, 0.5246, 0.07989, 0.5163, 0.07497, 0.5189, 0.07426, 0.5189, 0.07933, 0.5133, 0.07988, 0.5246, 0.07989, 0.5216, 0.07497, 0.5242, 0.07669, 0.5136, 0.07668, 0.5163, 0.07497, 0.5133, 0.07988, 0.5569, 0.2912, 0.5639, 0.272, 0.5718, 0.2773, 0.5684, 0.2929, 0.4681, 0.2786, 0.4759, 0.2731, 0.4834, 0.2922, 0.472, 0.2943, 0.5585, 0.3166, 0.5569, 0.2912, 0.5684, 0.2929, 0.5731, 0.3114, 0.472, 0.2943, 0.4834, 0.2922, 0.4826, 0.3178, 0.4678, 0.3131, 0.5773, 0.3402, 0.5585, 0.3166, 0.5731, 0.3114, 0.5849, 0.3277, 0.4678, 0.3131, 0.4826, 0.3178, 0.4646, 0.3422, 0.4565, 0.33, 0.5639, 0.272, 0.5729, 0.2586, 0.5807, 0.2666, 0.5718, 0.2773, 0.4587, 0.268, 0.4664, 0.2597, 0.4759, 0.2731, 0.4681, 0.2786, 0.5729, 0.2586, 0.614, 0.2427, 0.6117, 0.2557, 0.5807, 0.2666, 0.4271, 0.2577, 0.4245, 0.2445, 0.4664, 0.2597, 0.4587, 0.268, 0.614, 0.2427, 0.6392, 0.253, 0.6325, 0.2629, 0.6117, 0.2557, 0.4061, 0.2655, 0.3989, 0.2556, 0.4245, 0.2445, 0.4271, 0.2577, 0.6392, 0.253, 0.6641, 0.2779, 0.6537, 0.28, 0.6325, 0.2629, 0.3849, 0.2836, 0.3741, 0.2818, 0.3989, 0.2556, 0.4061, 0.2655, 0.6641, 0.2779, 0.6684, 0.298, 0.6561, 0.2976, 0.6537, 0.28, 0.383, 0.3019, 0.3703, 0.3026, 0.3741, 0.2818, 0.3849, 0.2836, 0.6684, 0.298, 0.6624, 0.3128, 0.6528, 0.3102, 0.6561, 0.2976, 0.3869, 0.3146, 0.3771, 0.3177, 0.3703, 0.3026, 0.383, 0.3019, 0.6624, 0.3128, 0.6345, 0.3323, 0.629, 0.3239, 0.6528, 0.3102, 0.4116, 0.3277, 0.4064, 0.3365, 0.3771, 0.3177, 0.3869, 0.3146, 0.6345, 0.3323, 0.6155, 0.342, 0.6144, 0.332, 0.629, 0.3239, 0.4267, 0.3354, 0.426, 0.3456, 0.4064, 0.3365, 0.4116, 0.3277, 0.6155, 0.342, 0.5998, 0.3448, 0.601, 0.3336, 0.6144, 0.332, 0.4403, 0.3365, 0.442, 0.3478, 0.426, 0.3456, 0.4267, 0.3354, 0.5998, 0.3448, 0.5773, 0.3402, 0.5849, 0.3277, 0.601, 0.3336, 0.4565, 0.33, 0.4646, 0.3422, 0.442, 0.3478, 0.4403, 0.3365, 0.601, 0.3336, 0.5849, 0.3277, 0.5906, 0.3215, 0.6018, 0.3285, 0.4504, 0.3239, 0.4565, 0.33, 0.4403, 0.3365, 0.4394, 0.3313, 0.6144, 0.332, 0.601, 0.3336, 0.6018, 0.3285, 0.6133, 0.3271, 0.4394, 0.3313, 0.4403, 0.3365, 0.4267, 0.3354, 0.4276, 0.3304, 0.629, 0.3239, 0.6144, 0.332, 0.6133, 0.3271, 0.6269, 0.3205, 0.4276, 0.3304, 0.4267, 0.3354, 0.4116, 0.3277, 0.4136, 0.3242, 0.6528, 0.3102, 0.629, 0.3239, 0.6269, 0.3205, 0.6462, 0.3064, 0.4136, 0.3242, 0.4116, 0.3277, 0.3869, 0.3146, 0.3934, 0.3105, 0.6561, 0.2976, 0.6528, 0.3102, 0.6462, 0.3064, 0.6495, 0.2962, 0.3934, 0.3105, 0.3869, 0.3146, 0.383, 0.3019, 0.3897, 0.3002, 0.6537, 0.28, 0.6561, 0.2976, 0.6495, 0.2962, 0.6478, 0.2835, 0.3897, 0.3002, 0.383, 0.3019, 0.3849, 0.2836, 0.391, 0.2871, 0.6325, 0.2629, 0.6537, 0.28, 0.6478, 0.2835, 0.6298, 0.2673, 0.391, 0.2871, 0.3849, 0.2836, 0.4061, 0.2655, 0.4089, 0.27, 0.6117, 0.2557, 0.6325, 0.2629, 0.6298, 0.2673, 0.6126, 0.2616, 0.4089, 0.27, 0.4061, 0.2655, 0.4271, 0.2577, 0.4263, 0.2637, 0.5807, 0.2666, 0.6117, 0.2557, 0.6126, 0.2616, 0.5852, 0.271, 0.4263, 0.2637, 0.4271, 0.2577, 0.4587, 0.268, 0.4544, 0.2726, 0.5718, 0.2773, 0.5807, 0.2666, 0.5852, 0.271, 0.5781, 0.2819, 0.4544, 0.2726, 0.4587, 0.268, 0.4681, 0.2786, 0.4618, 0.2834, 0.5849, 0.3277, 0.5731, 0.3114, 0.5795, 0.3093, 0.5906, 0.3215, 0.4612, 0.3112, 0.4678, 0.3131, 0.4565, 0.33, 0.4504, 0.3239, 0.5731, 0.3114, 0.5684, 0.2929, 0.5775, 0.2938, 0.5795, 0.3093, 0.4628, 0.2954, 0.472, 0.2943, 0.4678, 0.3131, 0.4612, 0.3112, 0.5684, 0.2929, 0.5718, 0.2773, 0.5781, 0.2819, 0.5775, 0.2938, 0.4618, 0.2834, 0.4681, 0.2786, 0.472, 0.2943, 0.4628, 0.2954, 0.5219, 0.386, 0.5531, 0.3905, 0.5532, 0.4331, 0.523, 0.4336, 0.4928, 0.4345, 0.4909, 0.3919, 0.5219, 0.386, 0.523, 0.4336, 0.5531, 0.3905, 0.6048, 0.3978, 0.6098, 0.4315, 0.5532, 0.4331, 0.4359, 0.4357, 0.4393, 0.4015, 0.4909, 0.3919, 0.4928, 0.4345, 0.6048, 0.3978, 0.6268, 0.3958, 0.6482, 0.4193, 0.6098, 0.4315, 0.3965, 0.4254, 0.4169, 0.4006, 0.4393, 0.4015, 0.4359, 0.4357, 0.6268, 0.3958, 0.6628, 0.3725, 0.6921, 0.3883, 0.6482, 0.4193, 0.3503, 0.3962, 0.3793, 0.3787, 0.4169, 0.4006, 0.3965, 0.4254, 0.6628, 0.3725, 0.6974, 0.3327, 0.7263, 0.3418, 0.6921, 0.3883, 0.3128, 0.3506, 0.342, 0.3397, 0.3793, 0.3787, 0.3503, 0.3962, 0.6974, 0.3327, 0.7073, 0.3101, 0.7359, 0.3121, 0.7263, 0.3418, 0.3011, 0.3206, 0.3307, 0.3169, 0.342, 0.3397, 0.3128, 0.3506, 0.7073, 0.3101, 0.7153, 0.2654, 0.7299, 0.2564, 0.7359, 0.3121, 0.3049, 0.2611, 0.3205, 0.2703, 0.3307, 0.3169, 0.3011, 0.3206, 0.7153, 0.2654, 0.6764, 0.2332, 0.6982, 0.2169, 0.7299, 0.2564, 0.3374, 0.2192, 0.3603, 0.2359, 0.3205, 0.2703, 0.3049, 0.2611, 0.6764, 0.2332, 0.6474, 0.2005, 0.6631, 0.1907, 0.6982, 0.2169, 0.3735, 0.1919, 0.3897, 0.2019, 0.3603, 0.2359, 0.3374, 0.2192, 0.6269, 0.01561, 0.6494, 0.02238, 0.6605, 0.07608, 0.6214, 0.04809, 0.3768, 0.0753, 0.3888, 0.02159, 0.4113, 0.01513, 0.4164, 0.04763, 0.5675, 0.000144, 0.6269, 0.01561, 0.6214, 0.04809, 0.5772, 0.0328, 0.4164, 0.04763, 0.4113, 0.01513, 0.4706, 0.000144, 0.4608, 0.03266, 0.5189, 0.02489, 0.5675, 0.000144, 0.5772, 0.0328, 0.5474, 0.04172, 0.4608, 0.03266, 0.4706, 0.000144, 0.5189, 0.02489, 0.4905, 0.04167, 0.5403, 0.05381, 0.5189, 0.05029, 0.5189, 0.02489, 0.5474, 0.04172, 0.5189, 0.02489, 0.5189, 0.05029, 0.4976, 0.05377, 0.4905, 0.04167, 0.5519, 0.05834, 0.5403, 0.05381, 0.5474, 0.04172, 0.5581, 0.05387, 0.4905, 0.04167, 0.4976, 0.05377, 0.486, 0.05827, 0.4798, 0.05378, 0.5551, 0.0619, 0.5519, 0.05834, 0.5581, 0.05387, 0.577, 0.058, 0.4798, 0.05378, 0.486, 0.05827, 0.4828, 0.06183, 0.4609, 0.05785, 0.5638, 0.07659, 0.5551, 0.0619, 0.577, 0.058, 0.6117, 0.07827, 0.4609, 0.05785, 0.4828, 0.06183, 0.474, 0.07651, 0.4259, 0.07799, 0.577, 0.058, 0.5772, 0.0328, 0.6214, 0.04809, 0.6117, 0.07827, 0.4164, 0.04763, 0.4608, 0.03266, 0.4609, 0.05785, 0.4259, 0.07799, 0.577, 0.058, 0.5581, 0.05387, 0.5474, 0.04172, 0.5772, 0.0328, 0.4905, 0.04167, 0.4798, 0.05378, 0.4609, 0.05785, 0.4608, 0.03266, 0.6267, 0.1114, 0.6117, 0.07827, 0.6214, 0.04809, 0.6605, 0.07608, 0.4164, 0.04763, 0.4259, 0.07799, 0.4106, 0.1112, 0.3768, 0.0753, 0.5831, 0.1085, 0.5638, 0.07659, 0.6117, 0.07827, 0.6267, 0.1114, 0.4259, 0.07799, 0.474, 0.07651, 0.4545, 0.1085, 0.4106, 0.1112, 0.5961, 0.1334, 0.6295, 0.1305, 0.6235, 0.1468, 0.6012, 0.1479, 0.4137, 0.1472, 0.4076, 0.1306, 0.4414, 0.1336, 0.4363, 0.1482, 0.5831, 0.1085, 0.6267, 0.1114, 0.6295, 0.1305, 0.5961, 0.1334, 0.4076, 0.1306, 0.4106, 0.1112, 0.4545, 0.1085, 0.4414, 0.1336, 0.6055, 0.1651, 0.6012, 0.1479, 0.6235, 0.1468, 0.6193, 0.1598, 0.4137, 0.1472, 0.4363, 0.1482, 0.432, 0.1656, 0.418, 0.1604, 0.6055, 0.1651, 0.6193, 0.1598, 0.6631, 0.1907, 0.6474, 0.2005, 0.3735, 0.1919, 0.418, 0.1604, 0.432, 0.1656, 0.3897, 0.2019, 0.9459, 0.07957, 0.8862, 0.1218, 0.8491, 0.09973, 0.8918, 0.03692, 0.1831, 0.09213, 0.1413, 0.1125, 0.07896, 0.06072, 0.1423, 0.02147, 0.8918, 0.03692, 0.8491, 0.09973, 0.7885, 0.08083, 0.8056, 0.01079, 0.2464, 0.07651, 0.1831, 0.09213, 0.1423, 0.02147, 0.2326, 0.003484, 0.8056, 0.01079, 0.7885, 0.08083, 0.687, 0.0772, 0.6724, 0.0222, 0.3499, 0.07596, 0.2464, 0.07651, 0.2326, 0.003484, 0.366, 0.02099, 0.6724, 0.0222, 0.687, 0.0772, 0.6605, 0.07608, 0.6494, 0.02238, 0.3768, 0.0753, 0.3499, 0.07596, 0.366, 0.02099, 0.3888, 0.02159, 0.6267, 0.1114, 0.6605, 0.07608, 0.687, 0.0772, 0.6295, 0.1305, 0.3499, 0.07596, 0.3768, 0.0753, 0.4106, 0.1112, 0.4076, 0.1306, 0.7299, 0.2564, 0.6982, 0.2169, 0.7602, 0.1932, 0.789, 0.2333, 0.2716, 0.1939, 0.3374, 0.2192, 0.3049, 0.2611, 0.2413, 0.237, 0.9945, 0.1677, 0.9091, 0.1833, 0.8862, 0.1218, 0.9459, 0.07957, 0.1413, 0.1125, 0.1079, 0.1791, 0.01183, 0.1554, 0.07896, 0.06072, 0.9117, 0.4024, 0.8629, 0.3386, 0.8941, 0.3019, 0.9629, 0.3448, 0.1238, 0.3155, 0.1606, 0.3568, 0.1064, 0.4327, 0.04397, 0.367, 0.9629, 0.3448, 0.8941, 0.3019, 0.9154, 0.2598, 0.9999, 0.2546, 0.09896, 0.267, 0.1238, 0.3155, 0.04397, 0.367, 0.000144, 0.2591, 0.9999, 0.2546, 0.9154, 0.2598, 0.9091, 0.1833, 0.9945, 0.1677, 0.1079, 0.1791, 0.09896, 0.267, 0.000144, 0.2591, 0.01183, 0.1554, 0.7495, 0.3347, 0.7359, 0.3121, 0.7663, 0.3008, 0.7892, 0.3137, 0.2674, 0.3101, 0.3011, 0.3206, 0.2882, 0.3465, 0.243, 0.3256, 0.7892, 0.3137, 0.7663, 0.3008, 0.8153, 0.2764, 0.8462, 0.2934, 0.2131, 0.2852, 0.2674, 0.3101, 0.243, 0.3256, 0.1785, 0.305, 0.8462, 0.2934, 0.8153, 0.2764, 0.845, 0.2564, 0.8735, 0.2659, 0.1797, 0.2633, 0.2131, 0.2852, 0.1785, 0.305, 0.1471, 0.2743, 0.8735, 0.2659, 0.845, 0.2564, 0.8591, 0.2282, 0.887, 0.2338, 0.1628, 0.2317, 0.1797, 0.2633, 0.1471, 0.2743, 0.1315, 0.2376, 0.8424, 0.1952, 0.875, 0.1847, 0.887, 0.2338, 0.8591, 0.2282, 0.1315, 0.2376, 0.1452, 0.1827, 0.1768, 0.1962, 0.1628, 0.2317, 0.9091, 0.1833, 0.9154, 0.2598, 0.887, 0.2338, 0.875, 0.1847, 0.1315, 0.2376, 0.09896, 0.267, 0.1079, 0.1791, 0.1452, 0.1827, 0.9154, 0.2598, 0.8941, 0.3019, 0.8735, 0.2659, 0.887, 0.2338, 0.1471, 0.2743, 0.1238, 0.3155, 0.09896, 0.267, 0.1315, 0.2376, 0.8941, 0.3019, 0.8629, 0.3386, 0.8462, 0.2934, 0.8735, 0.2659, 0.1785, 0.305, 0.1606, 0.3568, 0.1238, 0.3155, 0.1471, 0.2743, 0.8629, 0.3386, 0.7943, 0.3641, 0.7892, 0.3137, 0.8462, 0.2934, 0.243, 0.3256, 0.2398, 0.3826, 0.1606, 0.3568, 0.1785, 0.305, 0.7702, 0.3795, 0.7495, 0.3347, 0.7892, 0.3137, 0.7943, 0.3641, 0.243, 0.3256, 0.2882, 0.3465, 0.2681, 0.3987, 0.2398, 0.3826, 0.8455, 0.45, 0.7943, 0.3641, 0.8629, 0.3386, 0.9117, 0.4024, 0.1606, 0.3568, 0.2398, 0.3826, 0.1853, 0.4841, 0.1064, 0.4327, 0.8159, 0.4454, 0.7706, 0.4443, 0.7557, 0.4186, 0.7702, 0.3795, 0.287, 0.4429, 0.2714, 0.4733, 0.2193, 0.4772, 0.2681, 0.3987, 0.8159, 0.4454, 0.7702, 0.3795, 0.7943, 0.3641, 0.8455, 0.45, 0.2398, 0.3826, 0.2681, 0.3987, 0.2193, 0.4772, 0.1853, 0.4841, 0.8198, 0.4681, 0.8159, 0.4454, 0.8455, 0.45, 0.1853, 0.4841, 0.2193, 0.4772, 0.2159, 0.5036, 0.7359, 0.3121, 0.7299, 0.2564, 0.789, 0.2333, 0.7663, 0.3008, 0.2413, 0.237, 0.3049, 0.2611, 0.3011, 0.3206, 0.2674, 0.3101, 0.789, 0.2333, 0.8096, 0.2339, 0.8153, 0.2764, 0.7663, 0.3008, 0.2131, 0.2852, 0.2192, 0.2374, 0.2413, 0.237, 0.2674, 0.3101, 0.8096, 0.2339, 0.8293, 0.2196, 0.845, 0.2564, 0.8153, 0.2764, 0.1797, 0.2633, 0.1991, 0.2225, 0.2192, 0.2374, 0.2131, 0.2852, 0.8424, 0.1952, 0.8591, 0.2282, 0.845, 0.2564, 0.8293, 0.2196, 0.1797, 0.2633, 0.1628, 0.2317, 0.1768, 0.1962, 0.1991, 0.2225, 0.687, 0.0772, 0.7885, 0.08083, 0.7865, 0.1176, 0.7155, 0.1397, 0.2467, 0.1148, 0.2464, 0.07651, 0.3499, 0.07596, 0.3195, 0.1394, 0.7602, 0.1932, 0.7155, 0.1397, 0.7865, 0.1176, 0.7855, 0.1523, 0.2467, 0.1148, 0.3195, 0.1394, 0.2716, 0.1939, 0.246, 0.151, 0.6982, 0.2169, 0.6631, 0.1907, 0.7155, 0.1397, 0.7602, 0.1932, 0.3195, 0.1394, 0.3735, 0.1919, 0.3374, 0.2192, 0.2716, 0.1939, 0.6631, 0.1907, 0.6235, 0.1468, 0.6295, 0.1305, 0.7155, 0.1397, 0.4076, 0.1306, 0.4137, 0.1472, 0.3735, 0.1919, 0.3195, 0.1394, 0.6295, 0.1305, 0.687, 0.0772, 0.7155, 0.1397, 0.3195, 0.1394, 0.3499, 0.07596, 0.4076, 0.1306, 0.6631, 0.1907, 0.6193, 0.1598, 0.6235, 0.1468, 0.4137, 0.1472, 0.418, 0.1604, 0.3735, 0.1919, 0.8424, 0.1952, 0.8374, 0.1564, 0.8582, 0.1378, 0.875, 0.1847, 0.1717, 0.1323, 0.1966, 0.1552, 0.1768, 0.1962, 0.1452, 0.1827, 0.9091, 0.1833, 0.875, 0.1847, 0.8582, 0.1378, 0.8862, 0.1218, 0.1717, 0.1323, 0.1452, 0.1827, 0.1079, 0.1791, 0.1413, 0.1125, 0.7855, 0.1523, 0.7865, 0.1176, 0.8582, 0.1378, 0.8374, 0.1564, 0.1717, 0.1323, 0.2467, 0.1148, 0.246, 0.151, 0.1966, 0.1552, 0.7885, 0.08083, 0.8491, 0.09973, 0.8582, 0.1378, 0.7865, 0.1176, 0.1717, 0.1323, 0.1831, 0.09213, 0.2464, 0.07651, 0.2467, 0.1148, 0.8862, 0.1218, 0.8582, 0.1378, 0.8491, 0.09973, 0.1831, 0.09213, 0.1717, 0.1323, 0.1413, 0.1125, 0.5062, 0.9049, 0.4324, 0.8949, 0.4388, 0.8702, 0.4911, 0.8817, 0.3159, 0.8682, 0.3216, 0.8932, 0.2472, 0.9012, 0.263, 0.8783, 0.5062, 0.9049, 0.4911, 0.8817, 0.5728, 0.8605, 0.6048, 0.8799, 0.1815, 0.8547, 0.263, 0.8783, 0.2472, 0.9012, 0.1487, 0.8733, 0.6048, 0.8799, 0.5728, 0.8605, 0.5864, 0.794, 0.62, 0.7916, 0.1697, 0.7875, 0.1815, 0.8547, 0.1487, 0.8733, 0.1361, 0.7841, 0.62, 0.7916, 0.5864, 0.794, 0.549, 0.7464, 0.5638, 0.7392, 0.2087, 0.7409, 0.1697, 0.7875, 0.1361, 0.7841, 0.1941, 0.7332, 0.5638, 0.7392, 0.549, 0.7464, 0.5003, 0.7117, 0.5083, 0.6977, 0.2584, 0.7075, 0.2087, 0.7409, 0.1941, 0.7332, 0.2508, 0.6932, 0.5083, 0.6977, 0.5003, 0.7117, 0.4386, 0.6807, 0.4348, 0.6589, 0.321, 0.678, 0.2584, 0.7075, 0.2508, 0.6932, 0.3253, 0.6562, 0.5003, 0.7117, 0.5057, 0.7309, 0.453, 0.7, 0.4386, 0.6807, 0.3061, 0.697, 0.2525, 0.7266, 0.2584, 0.7075, 0.321, 0.678, 0.549, 0.7464, 0.5429, 0.7558, 0.5057, 0.7309, 0.5003, 0.7117, 0.2525, 0.7266, 0.2146, 0.7504, 0.2087, 0.7409, 0.2584, 0.7075, 0.5864, 0.794, 0.5681, 0.7874, 0.5429, 0.7558, 0.549, 0.7464, 0.2146, 0.7504, 0.1883, 0.7814, 0.1697, 0.7875, 0.2087, 0.7409, 0.5728, 0.8605, 0.5555, 0.8264, 0.5681, 0.7874, 0.5864, 0.794, 0.1883, 0.7814, 0.1998, 0.8209, 0.1815, 0.8547, 0.1697, 0.7875, 0.4911, 0.8817, 0.5012, 0.8444, 0.5555, 0.8264, 0.5728, 0.8605, 0.1998, 0.8209, 0.2538, 0.8405, 0.263, 0.8783, 0.1815, 0.8547, 0.4911, 0.8817, 0.4388, 0.8702, 0.4578, 0.84, 0.5012, 0.8444, 0.2976, 0.8374, 0.3159, 0.8682, 0.263, 0.8783, 0.2538, 0.8405, 0.7602, 0.1932, 0.7855, 0.1523, 0.796, 0.177, 0.7832, 0.1874, 0.2336, 0.1756, 0.246, 0.151, 0.2716, 0.1939, 0.247, 0.1871, 0.391, 0.6119, 0.4348, 0.6589, 0.4386, 0.6807, 0.3948, 0.6861, 0.321, 0.678, 0.3253, 0.6562, 0.3699, 0.6102, 0.3648, 0.6844, 0.789, 0.2333, 0.7602, 0.1932, 0.7832, 0.1874, 0.8096, 0.2339, 0.247, 0.1871, 0.2716, 0.1939, 0.2413, 0.237, 0.2192, 0.2374, 0.3917, 0.8621, 0.4016, 0.8415, 0.4388, 0.8702, 0.4324, 0.8949, 0.3159, 0.8682, 0.354, 0.8403, 0.3634, 0.8613, 0.3216, 0.8932, 0.4386, 0.6807, 0.453, 0.7, 0.435, 0.7183, 0.3948, 0.6861, 0.3237, 0.7157, 0.3061, 0.697, 0.321, 0.678, 0.3648, 0.6844, 0.4337, 0.7297, 0.3847, 0.7103, 0.3948, 0.6861, 0.435, 0.7183, 0.3648, 0.6844, 0.3744, 0.709, 0.3247, 0.7272, 0.3237, 0.7157, 0.411, 0.7477, 0.3847, 0.7103, 0.4337, 0.7297, 0.4278, 0.7428, 0.3247, 0.7272, 0.3744, 0.709, 0.347, 0.7458, 0.3303, 0.7405, 0.4181, 0.7849, 0.3847, 0.7954, 0.3847, 0.7103, 0.411, 0.7477, 0.3744, 0.709, 0.3723, 0.7945, 0.339, 0.7831, 0.347, 0.7458, 0.4016, 0.8415, 0.3847, 0.7954, 0.4181, 0.7849, 0.4313, 0.8175, 0.339, 0.7831, 0.3723, 0.7945, 0.354, 0.8403, 0.3248, 0.8155, 0.4388, 0.8702, 0.4016, 0.8415, 0.4313, 0.8175, 0.4578, 0.84, 0.3248, 0.8155, 0.354, 0.8403, 0.3159, 0.8682, 0.2976, 0.8374, 0.8096, 0.2339, 0.8163, 0.2031, 0.8251, 0.2098, 0.8293, 0.2196, 0.1998, 0.2148, 0.2098, 0.2062, 0.2192, 0.2374, 0.1991, 0.2225, 0.8096, 0.2339, 0.7832, 0.1874, 0.8022, 0.1846, 0.8163, 0.2031, 0.2265, 0.1831, 0.247, 0.1871, 0.2192, 0.2374, 0.2098, 0.2062, 0.7832, 0.1874, 0.796, 0.177, 0.8022, 0.1846, 0.2265, 0.1831, 0.2336, 0.1756, 0.247, 0.1871, 0.4578, 0.84, 0.4313, 0.8175, 0.4485, 0.8046, 0.4734, 0.8247, 0.3079, 0.802, 0.3248, 0.8155, 0.2976, 0.8374, 0.2824, 0.8215, 0.4313, 0.8175, 0.4181, 0.7849, 0.4359, 0.7796, 0.4485, 0.8046, 0.3212, 0.7772, 0.339, 0.7831, 0.3248, 0.8155, 0.3079, 0.802, 0.4181, 0.7849, 0.411, 0.7477, 0.4237, 0.7542, 0.4359, 0.7796, 0.3341, 0.752, 0.347, 0.7458, 0.339, 0.7831, 0.3212, 0.7772, 0.411, 0.7477, 0.4278, 0.7428, 0.4379, 0.7498, 0.4237, 0.7542, 0.3199, 0.7473, 0.3303, 0.7405, 0.347, 0.7458, 0.3341, 0.752, 0.4278, 0.7428, 0.4337, 0.7297, 0.4454, 0.732, 0.4379, 0.7498, 0.3129, 0.7292, 0.3247, 0.7272, 0.3303, 0.7405, 0.3199, 0.7473, 0.4337, 0.7297, 0.435, 0.7183, 0.441, 0.7244, 0.4454, 0.732, 0.3175, 0.7217, 0.3237, 0.7157, 0.3247, 0.7272, 0.3129, 0.7292, 0.435, 0.7183, 0.453, 0.7, 0.4553, 0.7137, 0.441, 0.7244, 0.3035, 0.7107, 0.3061, 0.697, 0.3237, 0.7157, 0.3175, 0.7217, 0.5012, 0.8444, 0.4578, 0.84, 0.4734, 0.8247, 0.5125, 0.8288, 0.2824, 0.8215, 0.2976, 0.8374, 0.2538, 0.8405, 0.243, 0.8246, 0.5555, 0.8264, 0.5012, 0.8444, 0.5125, 0.8288, 0.5509, 0.8118, 0.243, 0.8246, 0.2538, 0.8405, 0.1998, 0.8209, 0.2048, 0.8064, 0.5681, 0.7874, 0.5555, 0.8264, 0.5509, 0.8118, 0.5521, 0.7877, 0.2048, 0.8064, 0.1998, 0.8209, 0.1883, 0.7814, 0.2043, 0.7822, 0.5429, 0.7558, 0.5681, 0.7874, 0.5521, 0.7877, 0.5394, 0.7645, 0.2043, 0.7822, 0.1883, 0.7814, 0.2146, 0.7504, 0.2178, 0.7593, 0.5057, 0.7309, 0.5429, 0.7558, 0.5394, 0.7645, 0.5084, 0.7431, 0.2178, 0.7593, 0.2146, 0.7504, 0.2525, 0.7266, 0.2494, 0.7387, 0.453, 0.7, 0.5057, 0.7309, 0.5084, 0.7431, 0.4553, 0.7137, 0.2494, 0.7387, 0.2525, 0.7266, 0.3061, 0.697, 0.3035, 0.7107, 0.4379, 0.7498, 0.4454, 0.732, 0.4708, 0.7484, 0.4548, 0.7617, 0.287, 0.745, 0.3129, 0.7292, 0.3199, 0.7473, 0.3027, 0.7587, 0.4548, 0.7617, 0.4708, 0.7484, 0.4889, 0.7705, 0.4754, 0.7839, 0.2683, 0.7667, 0.287, 0.745, 0.3027, 0.7587, 0.2814, 0.7805, 0.4754, 0.7839, 0.4889, 0.7705, 0.5037, 0.7876, 0.4945, 0.8025, 0.253, 0.7834, 0.2683, 0.7667, 0.2814, 0.7805, 0.2618, 0.7986, 0.4945, 0.8025, 0.5037, 0.7876, 0.5186, 0.7916, 0.5168, 0.8073, 0.2379, 0.787, 0.253, 0.7834, 0.2618, 0.7986, 0.2392, 0.8029, 0.5125, 0.8288, 0.4734, 0.8247, 0.4945, 0.8025, 0.5168, 0.8073, 0.2618, 0.7986, 0.2824, 0.8215, 0.243, 0.8246, 0.2392, 0.8029, 0.4485, 0.8046, 0.4754, 0.7839, 0.4945, 0.8025, 0.4734, 0.8247, 0.2618, 0.7986, 0.2814, 0.7805, 0.3079, 0.802, 0.2824, 0.8215, 0.4485, 0.8046, 0.4359, 0.7796, 0.4548, 0.7617, 0.4754, 0.7839, 0.3027, 0.7587, 0.3212, 0.7772, 0.3079, 0.802, 0.2814, 0.7805, 0.4379, 0.7498, 0.4548, 0.7617, 0.4359, 0.7796, 0.4237, 0.7542, 0.3212, 0.7772, 0.3027, 0.7587, 0.3199, 0.7473, 0.3341, 0.752, 0.441, 0.7244, 0.4553, 0.7137, 0.4708, 0.7484, 0.4454, 0.732, 0.287, 0.745, 0.3035, 0.7107, 0.3175, 0.7217, 0.3129, 0.7292, 0.5084, 0.7431, 0.4889, 0.7705, 0.4708, 0.7484, 0.4553, 0.7137, 0.287, 0.745, 0.2683, 0.7667, 0.2494, 0.7387, 0.3035, 0.7107, 0.5394, 0.7645, 0.5037, 0.7876, 0.4889, 0.7705, 0.5084, 0.7431, 0.2683, 0.7667, 0.253, 0.7834, 0.2178, 0.7593, 0.2494, 0.7387, 0.5521, 0.7877, 0.5186, 0.7916, 0.5037, 0.7876, 0.5394, 0.7645, 0.253, 0.7834, 0.2379, 0.787, 0.2043, 0.7822, 0.2178, 0.7593, 0.5509, 0.8118, 0.5168, 0.8073, 0.5186, 0.7916, 0.5521, 0.7877, 0.2379, 0.787, 0.2392, 0.8029, 0.2048, 0.8064, 0.2043, 0.7822, 0.5125, 0.8288, 0.5168, 0.8073, 0.5509, 0.8118, 0.2048, 0.8064, 0.2392, 0.8029, 0.243, 0.8246, 0.5083, 0.6977, 0.4348, 0.6589, 0.4841, 0.6288, 0.5434, 0.6835, 0.2769, 0.6251, 0.3253, 0.6562, 0.2508, 0.6932, 0.2161, 0.6781, 0.5638, 0.7392, 0.5083, 0.6977, 0.5434, 0.6835, 0.5811, 0.7269, 0.2161, 0.6781, 0.2508, 0.6932, 0.1941, 0.7332, 0.1772, 0.7204, 0.62, 0.7916, 0.5638, 0.7392, 0.5811, 0.7269, 0.6167, 0.76, 0.1772, 0.7204, 0.1941, 0.7332, 0.1361, 0.7841, 0.1404, 0.7524, 0.7075, 0.7599, 0.62, 0.7916, 0.6167, 0.76, 0.6606, 0.7412, 0.1404, 0.7524, 0.1361, 0.7841, 0.04953, 0.7488, 0.09704, 0.7321, 0.7455, 0.6521, 0.7075, 0.7599, 0.6606, 0.7412, 0.6773, 0.6704, 0.09704, 0.7321, 0.04953, 0.7488, 0.01941, 0.6397, 0.08356, 0.662, 0.7408, 0.5724, 0.7455, 0.6521, 0.6773, 0.6704, 0.6714, 0.5927, 0.08356, 0.662, 0.01941, 0.6397, 0.03366, 0.5644, 0.09282, 0.5899, 0.6773, 0.6704, 0.5434, 0.6835, 0.4841, 0.6288, 0.6714, 0.5927, 0.2769, 0.6251, 0.2161, 0.6781, 0.08356, 0.662, 0.09282, 0.5899, 0.6773, 0.6704, 0.6606, 0.7412, 0.5811, 0.7269, 0.5434, 0.6835, 0.1772, 0.7204, 0.09704, 0.7321, 0.08356, 0.662, 0.2161, 0.6781, 0.6606, 0.7412, 0.6167, 0.76, 0.5811, 0.7269, 0.1772, 0.7204, 0.1404, 0.7524, 0.09704, 0.7321, 0.8424, 0.1952, 0.8293, 0.2196, 0.8346, 0.2069, 0.8347, 0.207, 0.03366, 0.5644, 0.05122, 0.5227, 0.145, 0.5626, 0.09282, 0.5899, 0.6204, 0.5657, 0.6714, 0.5927, 0.4841, 0.6288, 0.4981, 0.5523, 0.2769, 0.6251, 0.09282, 0.5899, 0.145, 0.5626, 0.2642, 0.5501, 0.391, 0.6119, 0.4981, 0.5523, 0.4841, 0.6288, 0.4348, 0.6589, 0.2769, 0.6251, 0.2642, 0.5501, 0.3699, 0.6102, 0.3253, 0.6562])
me_suzanne.materials.append(mat_glass)
me_suzanne.use_remesh_preserve_volume = False
me_suzanne.use_remesh_preserve_attributes = False
me_suzanne.use_mirror_vertex_groups = False
me_suzanne.update()

# ---- objects
ob_cube = bpy.data.objects.new('Cube', me_cube)
ob_camera = bpy.data.objects.new('Camera', cam_camera)
ob_cube_001 = bpy.data.objects.new('Cube.001', me_cube_001)
ob_suzanne = bpy.data.objects.new('Suzanne', me_suzanne)

# ---- transforms, parenting, visibility, modifiers, constraints
ob_cube.location = (0.0, 0.0, 0.0)
ob_cube.scale = (10.0, 10.0, -0.1)
ob_cube.lock_rotations_4d = False
ob_cube.empty_display_type = 'ARROWS'
ob_cube.lineart.crease_threshold = 0.0
ob_camera.location = (4.507, -4.43, 0.649)
ob_camera.rotation_euler = (1.512, 0.0, 0.8149)
ob_camera.lock_rotations_4d = False
ob_camera.empty_display_type = 'ARROWS'
ob_camera.color = (0.0, 0.0, 0.0, 0.0)
ob_camera.display_type = 'WIRE'
ob_camera.lineart.crease_threshold = 0.0
ob_cube_001.location = (2.979, -2.912, 1.474)
ob_cube_001.rotation_euler = (-0.7854, 1.571, 0.0)
ob_cube_001.scale = (0.4859, 0.4859, 0.4859)
ob_cube_001.lineart.crease_threshold = 0.0
ob_suzanne.location = (2.994, -2.988, 0.3211)
ob_suzanne.rotation_euler = (-0.5236, -0.0, 0.0)
ob_suzanne.scale = (0.3, 0.3, 0.3)
ob_suzanne.lineart.crease_threshold = 0.0
_m = ob_suzanne.modifiers.new('Subdivision', 'SUBSURF')
_m.uv_smooth = 'PRESERVE_CORNERS'
_m.show_only_control_edges = False

# ---- collection membership
col_collection.objects.link(ob_cube)
col_collection.objects.link(ob_camera)
col_collection.objects.link(ob_cube_001)
col_collection.objects.link(ob_suzanne)

# ---- scene / render settings (as saved in the file)
scene.camera = ob_camera
scene.frame_start = 1; scene.frame_end = 250; scene.frame_set(1)
scene.render.engine = 'BLENDER_EEVEE_NEXT'
scene.cycles.use_denoising = False
scene.cycles.samples = 128
scene.cycles.sampling_pattern = 'TABULATED_SOBOL'
scene.cycles.use_adaptive_sampling = False
scene.cycles.use_light_tree = False
scene.view_settings.view_transform = 'Filmic'
bpy.context.view_layer.update()

# ---- added for rendering (the .blend has no usable light): sun
light_auto_sun = bpy.data.lights.new('AutoSun', 'SUN')
light_auto_sun.energy = 3.0
light_auto_sun.angle = 0.0523599
ob_auto_sun = bpy.data.objects.new('AutoSun', light_auto_sun)
scene.collection.objects.link(ob_auto_sun)
ob_auto_sun.rotation_euler = (0.872665, 0.174533, 0.523599)
bpy.context.view_layer.update()
